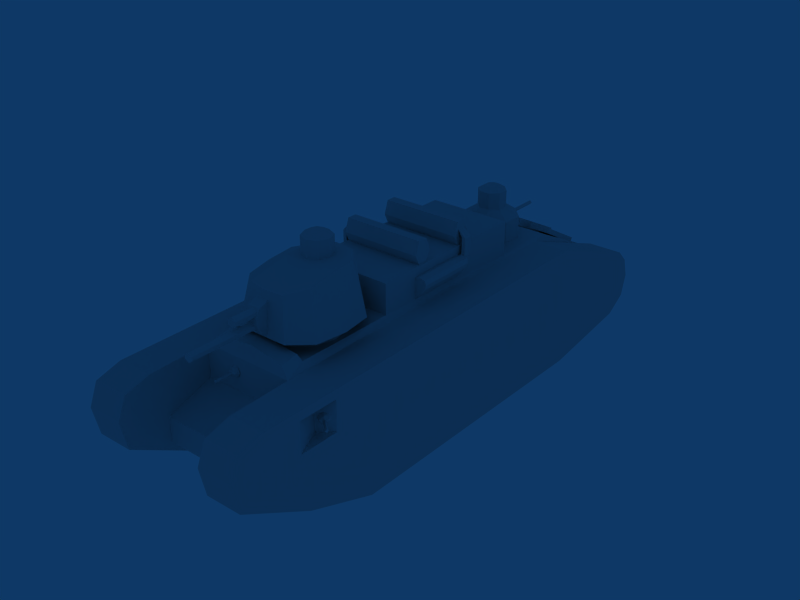 # Source: Char_2C.blend  (saved by Blender 2.49.2; exported with 4.5.12 LTS)
import bpy
from mathutils import Matrix  # noqa: F401  (used for matrix-valued properties, if any)

bpy.ops.wm.read_factory_settings(use_empty=True)
scene = bpy.context.scene
scene.name = 'Scene'

# ---- collections
col_collection_1 = bpy.data.collections.new('Collection 1'); scene.collection.children.link(col_collection_1)

# ---- materials (node trees are filled in below, after node groups)
mat_material = bpy.data.materials.new('Material')
mat_material.alpha_threshold = 0.0
mat_material.roughness = 0.5
mat_material.line_color = (0.0, 0.0, 0.0, 1.0)

# ---- material node trees

# ---- world
world_world = bpy.data.worlds.new('World'); scene.world = world_world
world_world.color = (0.05656, 0.2208, 0.4)
world_world.use_sun_shadow = False
world_world.sun_shadow_jitter_overblur = 0.0
world_world.cycles.sampling_method = 'MANUAL'
world_world.cycles.sample_map_resolution = 256

# ---- meshes
me_tank = bpy.data.meshes.new('Tank')
me_tank.from_pydata([(1.671, 96.6, 94.93), (-3.285, 96.58, 94.93), (-3.285, 96.58, 92.69), (1.671, 117.9, 92.69), (1.671, 96.6, 92.69), (-0.8068, 117.9, 91.09), (-0.8068, 96.59, 91.09), (-3.285, 117.9, 94.93), (1.671, 117.9, 94.93), (-0.8068, 96.59, 96.53), (-3.285, 117.9, 92.69), (-0.8068, 117.9, 96.53), (1.48, 98.03, 88.41), (1.48, 98.03, 86.33), (-3.112, 143.6, 88.41), (-3.112, 98.03, 88.41), (-3.112, 98.03, 86.33), (-0.816, 143.6, 84.85), (-0.816, 98.03, 84.85), (-3.112, 143.6, 86.33), (1.481, 143.6, 88.41), (-0.816, 98.03, 89.89), (-0.816, 143.6, 89.89), (1.481, 143.6, 86.33), (-5.152, 66.41, 121.0), (-6.377, 63.46, 121.0), (-5.152, 60.5, 121.0), (-2.197, 59.28, 121.0), (0.7595, 60.5, 121.0), (1.984, 63.46, 121.0), (0.7595, 66.41, 121.0), (-2.197, 67.64, 121.0), (-7.931, 69.19, 118.7), (3.539, 69.19, 118.7), (5.915, 63.46, 118.7), (3.539, 57.72, 118.7), (-2.197, 55.35, 118.7), (-7.931, 57.72, 118.7), (-10.31, 63.46, 118.7), (-2.197, 71.57, 118.7), (-3.76, -90.16, 78.85), (-2.549, -90.16, 77.66), (-2.549, -116.4, 77.66), (-1.338, -90.16, 78.85), (-2.549, -116.4, 80.03), (-3.76, -116.4, 78.85), (-2.549, -90.16, 80.03), (-1.338, -116.4, 78.85), (-3.76, -73.59, 101.3), (-9.658, -74.32, 98.92), (-6.036, -75.84, 101.3), (-6.051, -79.04, 101.3), (-3.802, -81.31, 101.3), (-0.6019, -81.33, 101.3), (1.672, -79.08, 101.3), (5.328, -74.39, 98.92), (1.689, -75.88, 101.3), (-0.562, -73.6, 101.3), (12.42, -71.53, 84.25), (-5.337, -84.96, 89.35), (-16.74, -71.38, 84.25), (-8.159, -62.88, 84.25), (0.9581, -69.99, 89.35), (0.9611, -69.98, 98.92), (5.298, -80.62, 89.35), (5.331, -74.41, 89.35), (0.8832, -84.97, 98.92), (5.296, -80.6, 98.92), (0.8796, -85.0, 89.35), (-5.325, -84.93, 98.92), (-9.709, -80.54, 89.35), (-9.69, -80.52, 98.92), (-9.677, -74.33, 89.35), (-5.258, -69.96, 89.35), (-5.245, -69.95, 98.92), (3.919, -62.95, 84.25), (12.35, -83.61, 84.25), (-8.312, -92.04, 84.25), (3.767, -92.11, 84.25), (-16.81, -83.46, 84.25), (-24.09, -16.46, 91.76), (-24.09, -21.9, 91.76), (22.76, -16.46, 104.6), (22.76, -13.9, 97.29), (22.76, -16.46, 91.76), (-24.09, -16.46, 104.6), (-24.09, -13.9, 97.29), (-24.09, -21.9, 104.6), (-24.09, -24.46, 97.29), (22.76, -21.9, 104.6), (22.76, -24.46, 97.29), (22.76, -21.9, 91.76), (24.89, 6.554, 80.64), (27.03, 11.44, 82.35), (24.89, 11.44, 82.35), (27.03, 6.497, 85.28), (24.89, 6.497, 85.28), (28.1, 6.526, 82.96), (27.03, 6.554, 80.64), (28.1, 9.855, 84.05), (28.1, 11.86, 88.2), (28.07, 11.88, 96.54), (27.01, 14.2, 96.43), (27.03, 8.27, 85.74), (27.03, 9.542, 88.38), (28.1, 11.88, 91.59), (27.03, 9.555, 91.59), (27.01, 9.555, 96.43), (24.89, 14.17, 88.02), (27.03, 14.17, 88.02), (27.03, 14.2, 91.59), (24.89, 14.2, 91.59), (24.87, 14.2, 96.22), (22.38, 14.2, 100.7), (24.89, 8.27, 85.74), (24.89, 9.542, 88.38), (24.89, 9.555, 91.59), (24.87, 9.555, 96.22), (22.39, 11.88, 101.7), (22.38, 9.555, 100.7), (-28.4, -14.15, 80.64), (-26.25, -14.15, 80.64), (-26.25, -19.03, 82.35), (-26.25, -14.09, 85.28), (-26.25, -15.86, 85.74), (-29.47, -17.45, 84.05), (-28.4, -19.03, 82.35), (-29.47, -19.47, 91.59), (-28.4, -14.09, 85.28), (-29.47, -14.12, 82.96), (-29.47, -19.45, 88.2), (-29.44, -19.47, 96.54), (-28.4, -17.15, 91.59), (-26.25, -21.76, 88.02), (-28.4, -21.76, 88.02), (-28.4, -21.79, 91.59), (-26.25, -21.79, 91.59), (-26.24, -21.79, 96.22), (-28.37, -21.79, 96.43), (-23.75, -21.79, 100.7), (-28.4, -15.86, 85.74), (-28.4, -17.13, 88.38), (-26.25, -17.13, 88.38), (-26.25, -17.15, 91.59), (-26.24, -17.15, 96.22), (-23.76, -19.47, 101.7), (-28.37, -17.15, 96.43), (-23.75, -17.15, 100.7), (-24.09, 14.73, 104.6), (-24.09, 9.297, 104.6), (-24.09, 14.73, 91.76), (22.76, 9.297, 104.6), (22.76, 6.733, 97.29), (-24.09, 6.733, 97.29), (22.76, 9.297, 91.76), (-24.09, 9.297, 91.76), (22.76, 14.73, 104.6), (22.76, 17.3, 97.29), (-24.09, 17.3, 97.29), (22.76, 14.73, 91.76), (22.76, 14.73, 91.76), (-24.09, 17.3, 97.29), (22.76, 17.3, 97.29), (22.76, 14.73, 104.6), (-24.09, 9.297, 91.76), (22.76, 9.297, 91.76), (-24.09, 6.733, 97.29), (22.76, 6.733, 97.29), (22.76, 9.297, 104.6), (-24.09, 14.73, 91.76), (-24.09, 9.297, 104.6), (-24.09, 14.73, 104.6), (22.76, -21.9, 91.76), (22.76, -24.46, 97.29), (22.76, -21.9, 104.6), (-24.09, -24.46, 97.29), (-24.09, -21.9, 104.6), (-24.09, -13.9, 97.29), (-24.09, -16.46, 104.6), (22.76, -16.46, 91.76), (22.76, -13.9, 97.29), (22.76, -16.46, 104.6), (-24.09, -21.9, 91.76), (-24.09, -16.46, 91.76), (-5.245, -69.95, 98.92), (-5.258, -69.96, 89.35), (-9.677, -74.33, 89.35), (-9.69, -80.52, 98.92), (-9.709, -80.54, 89.35), (-5.325, -84.93, 98.92), (0.8796, -85.0, 89.35), (5.296, -80.6, 98.92), (0.8832, -84.97, 98.92), (5.331, -74.41, 89.35), (5.298, -80.62, 89.35), (0.9611, -69.98, 98.92), (0.9581, -69.99, 89.35), (-5.337, -84.96, 89.35), (5.328, -74.39, 98.92), (-9.658, -74.32, 98.92), (-1.338, -116.4, 78.85), (-3.76, -116.4, 78.85), (-2.549, -116.4, 80.03), (-2.549, -116.4, 77.66), (-7.94, 69.18, 108.3), (-2.197, 71.57, 118.7), (-10.32, 63.44, 108.3), (-7.94, 57.69, 108.3), (-10.31, 63.46, 118.7), (-7.931, 57.72, 118.7), (-2.197, 55.31, 108.3), (-2.197, 55.35, 118.7), (3.546, 57.69, 108.3), (5.925, 63.44, 108.3), (3.539, 57.72, 118.7), (5.915, 63.46, 118.7), (3.539, 69.19, 118.7), (3.546, 69.18, 108.3), (-2.197, 71.56, 108.3), (-7.931, 69.19, 118.7), (1.481, 143.6, 86.33), (-0.816, 143.6, 89.89), (1.481, 143.6, 88.41), (-3.112, 143.6, 86.33), (-0.816, 143.6, 84.85), (-3.112, 143.6, 88.41), (-0.8068, 117.9, 96.53), (-3.285, 117.9, 92.69), (1.671, 117.9, 94.93), (-3.285, 117.9, 94.93), (-0.8068, 117.9, 91.09), (1.671, 117.9, 92.69), (3.919, -62.95, 70.92), (-16.74, -71.38, 70.92), (-8.159, -62.88, 70.92), (-16.81, -83.46, 84.25), (-8.312, -92.04, 70.92), (-16.81, -83.46, 70.92), (3.767, -92.11, 84.25), (-8.312, -92.04, 84.25), (3.767, -92.11, 70.92), (12.35, -83.61, 84.25), (12.42, -71.53, 70.92), (12.35, -83.61, 70.92), (3.919, -62.95, 84.25), (-8.159, -62.88, 84.25), (-16.74, -71.38, 84.25), (12.42, -71.53, 84.25), (-27.22, 161.3, 37.53), (-47.59, 161.3, 37.53), (-27.22, 164.9, 53.71), (-47.59, 164.9, 53.57), (-27.22, 160.1, 65.59), (-47.59, 160.1, 65.59), (-27.22, 145.9, 69.89), (-47.59, 145.9, 69.89), (-27.22, 110.9, 71.01), (-47.59, -85.61, 71.01), (-27.22, -85.61, 71.01), (-27.22, -148.4, 47.99), (-47.59, -148.4, 47.99), (-27.22, -155.6, 40.7), (-47.59, -155.6, 40.7), (-27.22, -158.9, 29.47), (-47.59, -158.9, 29.2), (-27.22, -155.4, 16.27), (-47.59, -155.4, 16.76), (-27.22, -143.2, 8.31), (-47.59, -143.2, 8.739), (-27.22, -87.43, 0.1145), (-47.59, -87.43, 0.1145), (45.91, 161.3, 37.53), (25.54, 161.3, 37.53), (45.91, 164.9, 53.55), (25.54, 164.9, 53.68), (45.91, 160.1, 65.59), (25.54, 160.1, 65.59), (45.91, 145.9, 69.89), (25.54, 145.9, 69.89), (25.54, 110.9, 71.01), (45.91, -85.61, 71.01), (25.54, -85.61, 71.01), (25.54, -148.4, 47.99), (45.91, -148.4, 47.99), (45.91, -155.6, 40.7), (25.54, -155.6, 40.7), (25.54, -158.9, 28.85), (45.91, -158.9, 28.86), (25.54, -155.4, 17.02), (45.91, -155.4, 17.06), (25.54, -143.2, 9.778), (45.91, -143.2, 9.0), (45.91, -87.43, 0.1145), (25.54, -87.43, 0.1145), (25.54, 161.3, 37.53), (45.91, 161.3, 37.53), (25.54, 120.0, 14.96), (45.91, 120.0, 14.96), (45.91, 78.63, -0.1517), (25.54, 78.63, -0.1517), (-47.59, 161.3, 37.53), (-27.22, 161.3, 37.53), (-47.59, 120.0, 14.96), (-27.22, 120.0, 14.96), (-27.22, 78.63, -0.1517), (-47.59, 78.63, -0.1517), (45.91, 101.5, 47.84), (45.91, 124.6, 47.84), (38.45, 108.1, 47.84), (-24.93, -96.04, 71.6), (-27.22, -85.61, 71.01), (-26.07, -140.2, 49.98), (7.375, 114.0, 62.77), (9.552, 113.0, 62.77), (7.325, 113.1, 60.54), (25.54, -85.61, 71.01), (23.25, -96.04, 71.6), (24.39, -140.2, 49.98), (-47.59, 124.6, 47.84), (-47.59, 101.5, 47.84), (-40.13, 108.1, 47.84), (5.099, 113.2, 62.77), (7.375, 114.0, 62.77), (7.325, 113.1, 65.0), (9.552, 113.0, 62.77), (-27.22, 164.9, 53.71), (-27.22, 160.1, 65.59), (-27.22, 161.3, 37.53), (-27.22, 145.9, 69.89), (-27.22, 120.0, 14.96), (-27.22, 78.63, -0.1517), (-27.22, -87.43, 0.1145), (-27.22, -143.2, 8.31), (-27.22, -148.4, 47.99), (-27.22, -155.4, 16.27), (-27.22, -158.9, 29.47), (-27.22, -155.6, 40.7), (-27.22, -85.61, 71.01), (-27.22, 110.9, 71.01), (45.91, -155.6, 40.7), (45.91, -158.9, 28.86), (45.91, -148.4, 47.99), (45.91, -155.4, 17.06), (45.91, -143.2, 9.0), (45.91, -87.43, 0.1145), (45.91, 78.63, -0.1517), (45.91, -85.61, 71.01), (45.91, 101.5, 47.84), (45.91, 101.5, 64.99), (45.91, 145.9, 69.89), (45.91, 124.6, 64.99), (45.91, 124.6, 47.84), (38.45, 108.1, 47.84), (38.45, 108.3, 64.99), (45.91, 120.0, 14.96), (45.91, 161.3, 37.53), (45.91, 164.9, 53.55), (45.91, 160.1, 65.59), (25.54, -155.4, 17.02), (25.54, -158.9, 28.85), (25.54, -143.2, 9.778), (25.54, -155.6, 40.7), (25.54, -148.4, 47.99), (25.54, -87.43, 0.1145), (25.54, 78.63, -0.1517), (25.54, -85.61, 71.01), (25.54, 110.9, 71.01), (25.54, 145.9, 69.89), (25.54, 120.0, 14.96), (25.54, 161.3, 37.53), (25.54, 160.1, 65.59), (25.54, 164.9, 53.68), (38.45, 108.1, 47.84), (38.45, 108.3, 64.99), (45.91, 101.5, 47.84), (45.91, 101.5, 64.99), (-47.59, 164.9, 53.57), (-47.59, 161.3, 37.53), (-47.59, 160.1, 65.59), (-47.59, 145.9, 69.89), (-47.59, -87.43, 0.1145), (-47.59, -143.2, 8.739), (-47.59, 78.63, -0.1517), (-47.59, -148.4, 47.99), (-47.59, -85.61, 71.01), (-47.59, -155.6, 40.7), (-47.59, -158.9, 29.2), (-47.59, -155.4, 16.76), (-47.59, 101.5, 64.99), (-47.59, 124.6, 64.99), (-40.13, 108.3, 64.99), (-40.13, 108.1, 47.84), (-47.59, 124.6, 47.84), (-47.59, 101.5, 47.84), (-47.59, 120.0, 14.96), (-40.13, 108.1, 47.84), (-47.59, 101.5, 47.84), (-40.13, 108.3, 64.99), (-47.59, 101.5, 64.99), (-51.72, 112.4, 54.7), (-52.28, 111.7, 55.59), (-51.17, 113.2, 55.59), (-51.72, 112.4, 56.48), (-44.1, 106.1, 54.7), (-51.72, 112.4, 54.7), (-43.55, 106.8, 55.59), (-51.17, 113.2, 55.59), (-44.65, 105.4, 55.59), (-52.28, 111.7, 55.59), (-44.1, 106.1, 54.7), (-51.72, 112.4, 54.7), (-44.1, 106.1, 56.48), (-51.72, 112.4, 56.48), (-44.65, 105.4, 55.59), (-52.28, 111.7, 55.59), (-43.55, 106.8, 55.59), (-51.17, 113.2, 55.59), (-44.1, 106.1, 56.48), (-51.72, 112.4, 56.48), (7.446, 123.3, 61.88), (6.555, 123.4, 62.77), (8.336, 123.3, 62.77), (7.446, 123.3, 63.66), (7.208, 112.0, 61.88), (7.446, 123.3, 61.88), (8.098, 111.9, 62.77), (8.336, 123.3, 62.77), (6.317, 112.0, 62.77), (6.555, 123.4, 62.77), (7.208, 112.0, 61.88), (7.446, 123.3, 61.88), (7.208, 112.0, 63.66), (7.446, 123.3, 63.66), (6.317, 112.0, 62.77), (6.555, 123.4, 62.77), (8.098, 111.9, 62.77), (8.336, 123.3, 62.77), (7.208, 112.0, 63.66), (7.446, 123.3, 63.66), (47.68, 113.6, 54.7), (46.91, 114.0, 55.59), (48.45, 113.2, 55.59), (47.68, 113.6, 56.48), (42.86, 105.6, 54.7), (47.68, 113.6, 54.7), (43.63, 105.2, 55.59), (48.45, 113.2, 55.59), (42.09, 106.0, 55.59), (46.91, 114.0, 55.59), (42.86, 105.6, 54.7), (47.68, 113.6, 54.7), (42.86, 105.6, 56.48), (47.68, 113.6, 56.48), (42.09, 106.0, 55.59), (46.91, 114.0, 55.59), (43.63, 105.2, 55.59), (48.45, 113.2, 55.59), (42.86, 105.6, 56.48), (47.68, 113.6, 56.48), (24.39, -140.2, 49.98), (-26.07, -140.2, 49.98), (25.54, -140.1, 15.72), (-27.26, -140.1, 15.72), (-27.12, 137.2, 29.13), (-27.12, 137.4, 43.19), (25.56, 137.3, 29.14), (25.56, 137.4, 43.19), (-27.12, 137.4, 43.19), (-27.22, 110.9, 52.7), (25.56, 137.4, 43.19), (25.54, 110.9, 52.71), (-24.95, -58.14, 71.61), (-27.22, 110.9, 71.01), (-24.93, -96.04, 71.6), (-27.22, -85.61, 71.01), (-24.95, -58.14, 71.61), (-25.11, 41.48, 74.86), (-27.22, 110.9, 71.01), (-24.93, 98.91, 74.87), (-21.54, 108.6, 75.6), (-27.22, 110.9, 71.01), (-21.54, 98.91, 77.26), (-24.93, 98.91, 74.87), (19.84, 108.6, 75.6), (-0.01501, 107.3, 78.15), (19.84, 98.98, 77.08), (0.4177, 98.94, 79.5), (23.25, 98.97, 74.9), (19.84, 98.98, 77.08), (-24.93, 98.91, 74.87), (0.4177, 98.94, 79.5), (-21.54, 98.91, 77.26), (23.25, 98.97, 74.9), (25.54, 110.9, 71.01), (19.84, 98.98, 77.08), (19.84, 108.6, 75.6), (23.25, 98.97, 74.9), (23.43, 41.52, 74.89), (25.54, 110.9, 71.01), (23.27, -58.13, 71.61), (25.54, -85.61, 71.01), (25.54, 110.9, 71.01), (23.25, -96.04, 71.6), (23.27, -58.13, 71.61), (-27.22, 110.9, 71.01), (25.54, 110.9, 71.01), (-27.22, 110.9, 52.7), (25.54, 110.9, 52.71), (-0.01501, 107.3, 78.15), (-21.54, 108.6, 75.6), (0.4177, 98.94, 79.5), (-21.54, 98.91, 77.26), (-24.95, -58.14, 71.61), (-24.93, -96.04, 71.6), (23.27, -58.13, 71.61), (23.25, -96.04, 71.6), (23.43, 41.52, 74.89), (23.25, 98.97, 74.9), (-25.11, 41.48, 74.86), (-24.93, 98.91, 74.87), (24.39, -140.2, 49.98), (23.25, -96.04, 71.6), (-26.07, -140.2, 49.98), (-24.93, -96.04, 71.6), (-27.22, 94.94, 15.4), (-27.12, 137.2, 29.13), (25.54, 94.94, 15.42), (25.56, 137.3, 29.14), (10.35, 110.7, 62.77), (9.552, 113.0, 62.77), (9.431, 110.8, 65.0), (7.325, 113.1, 65.0), (7.205, 110.9, 65.92), (4.978, 111.0, 65.0), (5.099, 113.2, 62.77), (4.056, 111.1, 62.77), (4.978, 111.0, 60.54), (7.325, 113.1, 60.54), (7.205, 110.9, 59.61), (9.431, 110.8, 60.54), (10.35, 110.7, 62.77), (9.552, 113.0, 62.77), (-21.54, 108.6, 75.6), (-0.01501, 107.3, 78.15), (-27.22, 110.9, 71.01), (25.54, 110.9, 71.01), (19.84, 108.6, 75.6), (6.611, -136.5, 54.33), (19.22, -136.5, 54.33), (6.611, -110.0, 69.1), (19.22, -110.0, 69.1), (19.22, -136.5, 54.33), (19.22, -135.3, 51.39), (19.22, -110.0, 69.1), (19.22, -108.9, 66.16), (19.22, -110.0, 69.1), (19.22, -108.9, 66.16), (6.611, -110.0, 69.1), (6.611, -108.9, 66.16), (6.611, -110.0, 69.1), (6.611, -108.9, 66.16), (6.611, -136.5, 54.33), (6.611, -135.3, 51.39), (6.611, -136.5, 54.33), (6.611, -135.3, 51.39), (19.22, -136.5, 54.33), (19.22, -135.3, 51.39), (-8.291, -136.5, 54.33), (-8.291, -110.0, 69.1), (-20.9, -136.5, 54.33), (-20.9, -110.0, 69.1), (-20.9, -136.5, 54.33), (-20.9, -110.0, 69.1), (-20.9, -135.3, 51.39), (-20.9, -108.9, 66.16), (-20.9, -110.0, 69.1), (-8.291, -110.0, 69.1), (-20.9, -108.9, 66.16), (-8.291, -108.9, 66.16), (-8.291, -110.0, 69.1), (-8.291, -136.5, 54.33), (-8.291, -108.9, 66.16), (-8.291, -135.3, 51.39), (-8.291, -136.5, 54.33), (-20.9, -136.5, 54.33), (-8.291, -135.3, 51.39), (-20.9, -135.3, 51.39), (-3.921, -140.2, 54.69), (1.736, -140.2, 54.69), (-3.921, -104.8, 72.85), (1.736, -104.8, 72.85), (1.736, -140.2, 54.69), (1.736, -138.5, 50.44), (1.736, -104.8, 72.85), (1.736, -103.1, 68.6), (1.736, -104.8, 72.85), (1.736, -103.1, 68.6), (-3.921, -104.8, 72.85), (-3.921, -103.1, 68.6), (-3.921, -104.8, 72.85), (-3.921, -103.1, 68.6), (-3.921, -140.2, 54.69), (-3.921, -138.5, 50.44), (-3.921, -140.2, 54.69), (-3.921, -138.5, 50.44), (1.736, -140.2, 54.69), (1.736, -138.5, 50.44), (23.43, 41.5, 91.97), (-25.11, 41.46, 91.95), (23.27, -58.15, 91.56), (-24.95, -58.16, 91.56), (-25.11, 41.46, 91.95), (-25.11, 41.48, 74.86), (-24.95, -58.16, 91.56), (-24.95, -58.14, 71.61), (-24.95, -58.16, 91.56), (-24.95, -58.14, 71.61), (23.27, -58.15, 91.56), (23.27, -58.13, 71.61), (23.27, -58.15, 91.56), (23.27, -58.13, 71.61), (23.43, 41.5, 91.97), (23.43, 41.52, 74.89), (23.43, 41.5, 91.97), (23.43, 41.52, 74.89), (-25.11, 41.46, 91.95), (-25.11, 41.48, 74.86), (-24.63, 18.72, 73.96), (-30.7, 18.72, 81.29), (-24.85, 18.72, 86.79), (-31.73, 18.72, 84.18), (-30.85, 18.72, 86.69), (-27.26, 18.72, 87.37), (-27.26, -16.12, 87.37), (-30.85, -16.12, 86.69), (-24.85, -16.12, 86.79), (-31.73, -16.12, 84.18), (-30.7, -16.12, 81.29), (-24.63, -16.12, 73.96), (-24.63, -16.12, 73.96), (-30.7, -16.12, 81.29), (-24.63, 18.72, 73.96), (-30.7, 18.72, 81.29), (-31.73, -16.12, 84.18), (-31.73, 18.72, 84.18), (-30.85, 18.72, 86.69), (-30.85, -16.12, 86.69), (-30.85, -16.12, 86.69), (-27.26, -16.12, 87.37), (-30.85, 18.72, 86.69), (-27.26, 18.72, 87.37), (-24.85, 18.72, 86.79), (-24.85, -16.12, 86.79), (23.27, 7.367, 73.96), (23.48, 7.367, 86.79), (29.33, 7.367, 81.29), (30.36, 7.367, 84.18), (25.9, 7.367, 87.37), (29.49, 7.367, 86.69), (25.9, -25.83, 87.37), (23.48, -25.83, 86.79), (29.49, -25.83, 86.69), (30.36, -25.83, 84.18), (23.27, -25.83, 73.96), (29.33, -25.83, 81.29), (23.27, -25.83, 73.96), (23.27, 7.367, 73.96), (29.33, -25.83, 81.29), (29.33, 7.367, 81.29), (30.36, -25.83, 84.18), (30.36, 7.367, 84.18), (29.49, -25.83, 86.69), (29.49, 7.367, 86.69), (29.49, -25.83, 86.69), (29.49, 7.367, 86.69), (25.9, -25.83, 87.37), (25.9, 7.367, 87.37), (23.48, -25.83, 86.79), (23.48, 7.367, 86.79), (-44.83, 107.0, 57.82), (-45.45, 107.7, 55.59), (-46.49, 105.5, 55.59), (-44.83, 107.0, 53.36), (-43.17, 108.5, 55.59), (-45.01, 103.8, 57.82), (-46.49, 105.5, 55.59), (-45.69, 103.2, 55.59), (-45.01, 103.8, 53.36), (-44.83, 107.0, 53.36), (-43.35, 105.3, 52.43), (-41.69, 106.8, 53.36), (-43.17, 108.5, 55.59), (-41.0, 107.4, 55.59), (-41.69, 106.8, 57.82), (-44.83, 107.0, 57.82), (-43.35, 105.3, 58.74), (43.65, 106.5, 57.82), (44.24, 107.2, 55.59), (41.94, 107.9, 55.59), (43.65, 106.5, 53.36), (45.36, 105.0, 55.59), (40.51, 106.2, 57.82), (41.94, 107.9, 55.59), (39.8, 106.8, 55.59), (40.51, 106.2, 53.36), (43.65, 106.5, 53.36), (42.22, 104.7, 52.43), (43.92, 103.3, 53.36), (45.36, 105.0, 55.59), (44.63, 102.7, 55.59), (43.92, 103.3, 57.82), (43.65, 106.5, 57.82), (42.22, 104.7, 58.74), (-0.8021, 51.96, 71.55), (-0.8021, 51.96, 81.41), (-11.84, 54.92, 71.55), (-11.84, 54.92, 81.41), (-19.92, 63.0, 71.55), (-19.92, 63.0, 81.41), (-22.88, 74.04, 71.55), (-22.88, 74.04, 81.41), (-19.92, 85.07, 71.55), (-19.92, 85.07, 81.41), (-11.84, 93.15, 71.55), (-11.84, 93.15, 81.41), (-0.8021, 96.11, 71.55), (-0.8021, 96.11, 81.41), (10.23, 93.15, 71.55), (10.23, 93.15, 81.41), (18.31, 85.07, 71.55), (18.31, 85.07, 81.41), (21.27, 74.04, 71.55), (21.27, 74.04, 81.41), (18.31, 63.0, 71.55), (18.31, 63.0, 81.41), (10.23, 54.92, 71.55), (10.23, 54.92, 81.41), (-0.8021, 51.96, 71.55), (-0.8021, 51.96, 81.41), (10.69, 97.45, 99.5), (-0.9566, 98.04, 103.1), (9.349, 96.37, 103.4), (10.69, 50.42, 106.1), (8.571, 52.53, 109.6), (-0.9566, 49.16, 109.4), (-4.401, 106.3, 87.35), (2.94, 106.6, 92.03), (2.94, 106.3, 87.35), (-15.73, 101.0, 80.47), (-12.6, 97.45, 103.2), (-0.9566, 101.0, 80.47), (-0.9566, 98.04, 103.1), (13.82, 101.0, 80.47), (10.69, 97.45, 99.5), (-12.6, 97.45, 103.2), (-15.73, 101.0, 80.47), (-21.13, 87.56, 105.7), (-26.55, 91.21, 80.47), (-22.13, 73.95, 109.0), (-28.93, 73.97, 80.47), (-21.13, 60.37, 109.7), (-26.55, 56.72, 80.47), (-12.6, 50.42, 109.5), (-15.42, 46.49, 80.47), (-0.9566, 49.16, 109.4), (-0.9566, 45.52, 80.47), (-0.9566, 49.16, 109.4), (-0.9566, 45.52, 80.47), (10.69, 50.42, 106.1), (13.82, 47.75, 80.47), (19.22, 59.74, 104.7), (23.06, 57.67, 80.47), (20.22, 73.97, 102.8), (27.33, 73.97, 80.47), (19.22, 87.56, 100.9), (23.37, 90.27, 80.47), (10.69, 97.45, 99.5), (13.82, 101.0, 80.47), (10.69, 97.45, 99.5), (10.69, 50.42, 106.1), (19.22, 87.56, 100.9), (20.22, 73.97, 102.8), (19.22, 59.74, 104.7), (8.571, 52.53, 109.6), (10.69, 50.42, 106.1), (8.237, 73.89, 109.0), (9.349, 96.37, 103.4), (10.69, 97.45, 99.5), (9.349, 96.37, 103.4), (-0.9566, 98.04, 103.1), (8.237, 73.89, 109.0), (-22.13, 73.95, 109.0), (-21.13, 60.37, 109.7), (8.571, 52.53, 109.6), (-0.9566, 49.16, 109.4), (-12.6, 50.42, 109.5), (-12.6, 97.45, 103.2), (-21.13, 87.56, 105.7), (-4.401, 103.9, 83.51), (-4.401, 100.2, 81.52), (-4.401, 106.3, 87.35), (-4.401, 106.6, 92.03), (-4.401, 98.41, 98.97), (-4.401, 104.2, 96.66), (2.94, 100.2, 81.52), (-4.401, 100.2, 81.52), (2.94, 103.9, 83.51), (-4.401, 103.9, 83.51), (2.94, 103.9, 83.51), (-4.401, 103.9, 83.51), (2.94, 106.3, 87.35), (-4.401, 106.3, 87.35), (-4.401, 106.3, 87.35), (-4.401, 106.6, 92.03), (2.94, 106.6, 92.03), (2.94, 104.2, 96.66), (-4.401, 104.2, 96.66), (2.94, 104.2, 96.66), (-4.401, 104.2, 96.66), (2.94, 98.41, 98.97), (-4.401, 98.41, 98.97), (2.94, 103.9, 83.51), (2.94, 106.3, 87.35), (2.94, 100.2, 81.52), (2.94, 106.6, 92.03), (2.94, 104.2, 96.66), (2.94, 98.41, 98.97)], [], [(8, 0, 4), (3, 8, 4), (10, 1, 7), (2, 1, 10), (6, 10, 5), (2, 10, 6), (4, 5, 3), (6, 5, 4), (11, 1, 9), (7, 1, 11), (9, 0, 8), (11, 9, 8), (13, 20, 12), (23, 20, 13), (19, 15, 14), (16, 15, 19), (18, 19, 17), (16, 19, 18), (13, 17, 23), (18, 17, 13), (22, 15, 21), (14, 15, 22), (20, 21, 12), (22, 21, 20), (30, 28, 29), (31, 28, 30), (31, 27, 28), (24, 27, 31), (24, 26, 27), (25, 26, 24), (32, 24, 31), (38, 24, 32), (38, 25, 24), (37, 25, 38), (37, 26, 25), (36, 26, 37), (36, 27, 26), (35, 27, 36), (35, 28, 27), (34, 28, 35), (34, 29, 28), (33, 29, 34), (33, 30, 29), (39, 30, 33), (39, 31, 30), (32, 31, 39), (42, 40, 41), (45, 40, 42), (43, 42, 41), (47, 42, 43), (46, 47, 43), (44, 47, 46), (45, 46, 40), (44, 46, 45), (56, 53, 54), (57, 53, 56), (57, 52, 53), (48, 52, 57), (48, 51, 52), (50, 51, 48), (74, 48, 57), (49, 48, 74), (49, 50, 48), (71, 50, 49), (71, 51, 50), (69, 51, 71), (69, 52, 51), (66, 52, 69), (66, 53, 52), (67, 53, 66), (67, 54, 53), (55, 54, 67), (55, 56, 54), (63, 56, 55), (63, 57, 56), (74, 57, 63), (62, 75, 61), (65, 75, 62), (65, 58, 75), (64, 58, 65), (64, 76, 58), (68, 76, 64), (68, 78, 76), (59, 78, 68), (59, 77, 78), (70, 77, 59), (70, 79, 77), (72, 79, 70), (72, 60, 79), (73, 60, 72), (73, 61, 60), (62, 61, 73), (87, 82, 85), (89, 82, 87), (83, 85, 82), (86, 85, 83), (84, 86, 83), (80, 86, 84), (88, 89, 87), (90, 89, 88), (81, 90, 88), (91, 90, 81), (92, 93, 98), (94, 93, 92), (103, 96, 95), (114, 96, 103), (99, 97, 98), (93, 99, 98), (100, 99, 93), (109, 100, 93), (110, 100, 109), (110, 105, 100), (110, 101, 105), (102, 101, 110), (95, 99, 103), (97, 99, 95), (100, 103, 99), (104, 103, 100), (105, 104, 100), (106, 104, 105), (101, 106, 105), (107, 106, 101), (109, 93, 94), (108, 109, 94), (111, 109, 108), (111, 110, 109), (102, 110, 111), (112, 102, 111), (113, 102, 112), (104, 114, 103), (104, 115, 114), (106, 115, 104), (106, 116, 115), (107, 116, 106), (107, 117, 116), (119, 117, 107), (118, 102, 113), (118, 101, 102), (118, 107, 101), (119, 107, 118), (121, 126, 120), (122, 126, 121), (140, 123, 128), (124, 123, 140), (125, 129, 120), (126, 125, 120), (130, 125, 126), (134, 130, 126), (135, 130, 134), (135, 127, 130), (135, 131, 127), (138, 131, 135), (128, 125, 140), (129, 125, 128), (130, 140, 125), (141, 140, 130), (127, 141, 130), (132, 141, 127), (131, 132, 127), (146, 132, 131), (134, 126, 122), (133, 134, 122), (136, 134, 133), (136, 135, 134), (138, 135, 136), (137, 138, 136), (139, 138, 137), (141, 124, 140), (141, 142, 124), (132, 142, 141), (132, 143, 142), (146, 143, 132), (146, 144, 143), (147, 144, 146), (145, 138, 139), (145, 131, 138), (145, 146, 131), (147, 146, 145), (151, 148, 149), (156, 148, 151), (149, 152, 151), (153, 152, 149), (153, 154, 152), (155, 154, 153), (156, 158, 148), (157, 158, 156), (157, 150, 158), (159, 150, 157), (165, 160, 167), (167, 160, 162), (167, 162, 163), (167, 163, 168), (169, 164, 161), (161, 164, 166), (161, 166, 170), (161, 170, 171), (179, 180, 172), (172, 180, 173), (181, 174, 180), (180, 174, 173), (182, 175, 183), (183, 175, 177), (176, 178, 175), (175, 178, 177), (184, 195, 185), (185, 195, 196), (199, 184, 186), (186, 184, 185), (187, 199, 188), (188, 199, 186), (189, 187, 197), (197, 187, 188), (192, 189, 190), (190, 189, 197), (191, 192, 194), (194, 192, 190), (198, 191, 193), (193, 191, 194), (195, 198, 196), (196, 198, 193), (200, 202, 203), (203, 202, 201), (218, 204, 205), (205, 204, 219), (204, 206, 219), (219, 206, 208), (206, 207, 208), (208, 207, 209), (207, 210, 209), (209, 210, 211), (210, 212, 211), (211, 212, 214), (212, 213, 214), (214, 213, 215), (213, 217, 215), (215, 217, 216), (217, 218, 216), (216, 218, 205), (222, 220, 221), (221, 220, 224), (221, 224, 223), (221, 223, 225), (228, 231, 226), (226, 231, 230), (226, 230, 227), (226, 227, 229), (245, 244, 234), (234, 244, 232), (246, 245, 233), (233, 245, 234), (235, 246, 237), (237, 246, 233), (239, 235, 236), (236, 235, 237), (238, 239, 240), (240, 239, 236), (241, 238, 243), (243, 238, 240), (247, 241, 242), (242, 241, 243), (244, 247, 232), (232, 247, 242), (248, 249, 250), (250, 249, 251), (250, 251, 252), (252, 251, 253), (252, 253, 254), (254, 253, 255), (254, 255, 256), (256, 255, 257), (256, 257, 258), (258, 257, 259), (257, 260, 259), (259, 260, 261), (260, 262, 261), (261, 262, 263), (262, 264, 263), (263, 264, 265), (264, 266, 265), (265, 266, 267), (266, 268, 267), (267, 268, 269), (268, 270, 269), (271, 272, 273), (273, 272, 274), (273, 274, 275), (275, 274, 276), (275, 276, 277), (277, 276, 278), (277, 278, 279), (277, 279, 280), (280, 279, 281), (280, 281, 282), (280, 282, 283), (283, 282, 284), (282, 285, 284), (284, 285, 286), (284, 286, 287), (287, 286, 288), (287, 288, 289), (289, 288, 290), (289, 290, 291), (291, 290, 292), (290, 293, 292), (294, 295, 296), (296, 295, 297), (296, 297, 298), (298, 299, 296), (300, 301, 302), (302, 301, 303), (302, 303, 304), (304, 305, 302), (306, 307, 308), (309, 310, 311), (312, 313, 314), (315, 316, 317), (318, 319, 320), (314, 321, 322), (322, 321, 323), (322, 323, 324), (325, 326, 327), (327, 326, 328), (327, 328, 329), (329, 328, 330), (331, 330, 332), (332, 330, 333), (332, 333, 334), (334, 333, 335), (333, 336, 335), (333, 330, 337), (337, 330, 338), (328, 338, 330), (339, 340, 341), (341, 340, 342), (341, 342, 343), (344, 345, 343), (343, 345, 341), (341, 345, 346), (346, 345, 347), (346, 347, 348), (346, 348, 349), (349, 348, 350), (349, 350, 351), (351, 350, 352), (350, 353, 352), (347, 345, 351), (351, 345, 354), (351, 354, 355), (356, 357, 355), (355, 357, 349), (355, 349, 351), (358, 359, 360), (360, 359, 361), (360, 361, 362), (363, 360, 364), (364, 360, 362), (364, 362, 365), (365, 366, 364), (364, 366, 367), (364, 367, 368), (368, 367, 369), (370, 371, 367), (367, 371, 369), (372, 373, 374), (374, 373, 375), (376, 377, 378), (378, 377, 379), (380, 381, 382), (382, 381, 383), (382, 383, 384), (385, 383, 386), (386, 383, 387), (383, 381, 387), (384, 379, 388), (388, 379, 389), (390, 389, 391), (391, 389, 392), (388, 393, 384), (384, 393, 382), (393, 392, 382), (382, 392, 394), (394, 392, 377), (377, 392, 379), (392, 389, 379), (395, 396, 397), (397, 396, 398), (399, 400, 401), (401, 400, 402), (403, 404, 405), (405, 404, 406), (407, 408, 409), (409, 408, 410), (411, 412, 413), (413, 412, 414), (415, 416, 417), (417, 416, 418), (419, 420, 421), (421, 420, 422), (423, 424, 425), (425, 424, 426), (427, 428, 429), (429, 428, 430), (431, 432, 433), (433, 432, 434), (435, 436, 437), (437, 436, 438), (439, 440, 441), (441, 440, 442), (443, 444, 445), (445, 444, 446), (447, 448, 449), (449, 448, 450), (451, 452, 453), (453, 452, 454), (455, 456, 457), (457, 456, 458), (459, 460, 461), (461, 460, 462), (463, 464, 465), (465, 464, 466), (467, 468, 469), (469, 468, 470), (471, 472, 473), (473, 472, 474), (475, 476, 477), (477, 476, 478), (479, 480, 481), (481, 480, 482), (483, 484, 485), (485, 484, 486), (487, 488, 489), (489, 488, 490), (489, 490, 491), (492, 493, 494), (494, 493, 495), (496, 497, 498), (498, 497, 499), (500, 501, 502), (502, 501, 503), (504, 505, 506), (506, 505, 507), (508, 509, 510), (510, 509, 511), (512, 513, 514), (514, 513, 515), (516, 517, 518), (518, 517, 519), (520, 521, 522), (522, 521, 523), (524, 525, 526), (526, 525, 527), (528, 529, 530), (530, 529, 531), (530, 531, 532), (532, 531, 533), (531, 534, 533), (533, 534, 535), (535, 534, 536), (536, 534, 537), (536, 537, 538), (538, 537, 539), (540, 539, 541), (541, 539, 537), (542, 543, 544), (544, 543, 545), (543, 546, 545), (547, 548, 549), (549, 548, 550), (551, 552, 553), (553, 552, 554), (555, 556, 557), (557, 556, 558), (559, 560, 561), (561, 560, 562), (563, 564, 565), (565, 564, 566), (567, 568, 569), (569, 568, 570), (571, 572, 573), (573, 572, 574), (575, 576, 577), (577, 576, 578), (579, 580, 581), (581, 580, 582), (583, 584, 585), (585, 584, 586), (587, 588, 589), (589, 588, 590), (591, 592, 593), (593, 592, 594), (595, 596, 597), (597, 596, 598), (599, 600, 601), (601, 600, 602), (603, 604, 605), (605, 604, 606), (607, 608, 609), (609, 608, 610), (611, 612, 613), (613, 612, 614), (615, 616, 617), (617, 616, 618), (619, 620, 621), (621, 620, 622), (623, 624, 625), (625, 624, 626), (627, 628, 629), (629, 628, 630), (629, 630, 631), (629, 631, 632), (633, 634, 635), (635, 634, 636), (635, 636, 637), (635, 637, 638), (639, 640, 641), (641, 640, 642), (640, 643, 642), (642, 643, 644), (645, 644, 646), (646, 644, 643), (647, 648, 649), (649, 648, 650), (651, 650, 652), (652, 650, 648), (653, 654, 655), (655, 654, 656), (657, 658, 654), (654, 658, 656), (659, 660, 661), (661, 660, 662), (663, 664, 660), (660, 664, 662), (665, 666, 667), (667, 666, 668), (667, 668, 669), (669, 668, 670), (669, 670, 671), (671, 670, 672), (673, 674, 675), (675, 674, 676), (675, 676, 677), (677, 676, 678), (679, 680, 681), (681, 680, 682), (682, 680, 683), (683, 680, 679), (684, 685, 686), (686, 685, 687), (685, 688, 687), (687, 688, 689), (689, 688, 690), (690, 688, 691), (690, 691, 692), (692, 691, 693), (691, 694, 693), (693, 694, 695), (695, 694, 684), (684, 694, 685), (696, 697, 698), (698, 697, 699), (699, 697, 700), (700, 697, 696), (701, 702, 703), (703, 702, 704), (702, 705, 704), (704, 705, 706), (706, 705, 707), (707, 705, 708), (707, 708, 709), (709, 708, 710), (708, 711, 710), (710, 711, 712), (712, 711, 701), (701, 711, 702), (713, 714, 715), (715, 714, 716), (715, 716, 717), (717, 716, 718), (717, 718, 719), (719, 718, 720), (719, 720, 721), (721, 720, 722), (721, 722, 723), (723, 722, 724), (723, 724, 725), (725, 724, 726), (725, 726, 727), (727, 726, 728), (727, 728, 729), (729, 728, 730), (729, 730, 731), (731, 730, 732), (731, 732, 733), (733, 732, 734), (733, 734, 735), (735, 734, 736), (735, 736, 737), (737, 736, 738), (739, 740, 741), (742, 743, 744), (745, 746, 747), (748, 749, 750), (750, 749, 751), (750, 751, 752), (752, 751, 753), (754, 755, 756), (756, 755, 757), (756, 757, 758), (758, 757, 759), (758, 759, 760), (760, 759, 761), (760, 761, 762), (762, 761, 763), (762, 763, 764), (764, 763, 765), (766, 767, 768), (768, 767, 769), (768, 769, 770), (770, 769, 771), (770, 771, 772), (772, 771, 773), (772, 773, 774), (774, 773, 775), (774, 775, 776), (776, 775, 777), (778, 779, 780), (780, 779, 781), (781, 779, 782), (783, 784, 785), (785, 784, 786), (786, 784, 787), (788, 789, 790), (790, 789, 791), (790, 791, 792), (793, 790, 794), (794, 790, 795), (792, 795, 790), (796, 797, 789), (789, 797, 791), (798, 799, 800), (800, 799, 801), (802, 803, 799), (799, 803, 801), (804, 805, 806), (806, 805, 807), (808, 809, 810), (810, 809, 811), (812, 813, 814), (814, 813, 815), (813, 816, 815), (817, 818, 819), (819, 818, 820), (821, 822, 823), (823, 822, 824), (823, 824, 825), (823, 825, 826)])
_uv = me_tank.uv_layers.new(name='UVTex')
_uv.uv.foreach_set('vector', [0.688, 0.314, 0.6884, 0.2065, 0.7026, 0.2065, 0.703, 0.314, 0.688, 0.314, 0.7026, 0.2065, 0.7422, 0.3139, 0.7568, 0.2064, 0.7564, 0.3139, 0.7418, 0.2064, 0.7568, 0.2064, 0.7422, 0.3139, 0.7219, 0.2065, 0.7422, 0.3139, 0.7229, 0.314, 0.7418, 0.2064, 0.7422, 0.3139, 0.7219, 0.2065, 0.7026, 0.2065, 0.7229, 0.314, 0.703, 0.314, 0.7219, 0.2065, 0.7229, 0.314, 0.7026, 0.2065, 0.7756, 0.314, 0.7568, 0.2064, 0.7767, 0.2065, 0.7564, 0.3139, 0.7568, 0.2064, 0.7756, 0.314, 0.7767, 0.2065, 0.796, 0.2065, 0.7956, 0.314, 0.7756, 0.314, 0.7767, 0.2065, 0.7956, 0.314, 0.8185, 0.2039, 0.8036, 0.3135, 0.8046, 0.2039, 0.8195, 0.3135, 0.8036, 0.3135, 0.8185, 0.2039, 0.8594, 0.3135, 0.8743, 0.2039, 0.8733, 0.3135, 0.8584, 0.2039, 0.8743, 0.2039, 0.8594, 0.3135, 0.8378, 0.2039, 0.8594, 0.3135, 0.8401, 0.3135, 0.8584, 0.2039, 0.8594, 0.3135, 0.8378, 0.2039, 0.8185, 0.2039, 0.8401, 0.3135, 0.8195, 0.3135, 0.8378, 0.2039, 0.8401, 0.3135, 0.8185, 0.2039, 0.8926, 0.3135, 0.8743, 0.2039, 0.8949, 0.2039, 0.8733, 0.3135, 0.8743, 0.2039, 0.8926, 0.3135, 0.9132, 0.3135, 0.8949, 0.2039, 0.9142, 0.2039, 0.8926, 0.3135, 0.8949, 0.2039, 0.9132, 0.3135, 0.6404, 0.2456, 0.5931, 0.2456, 0.6168, 0.2358, 0.6502, 0.2693, 0.5931, 0.2456, 0.6404, 0.2456, 0.6502, 0.2693, 0.5833, 0.2693, 0.5931, 0.2456, 0.6404, 0.2929, 0.5833, 0.2693, 0.6502, 0.2693, 0.6404, 0.2929, 0.5931, 0.2929, 0.5833, 0.2693, 0.6168, 0.3027, 0.5931, 0.2929, 0.6404, 0.2929, 0.6626, 0.3151, 0.6404, 0.2929, 0.6502, 0.2693, 0.6168, 0.3341, 0.6404, 0.2929, 0.6626, 0.3151, 0.6168, 0.3341, 0.6168, 0.3027, 0.6404, 0.2929, 0.5709, 0.3151, 0.6168, 0.3027, 0.6168, 0.3341, 0.5709, 0.3151, 0.5931, 0.2929, 0.6168, 0.3027, 0.5519, 0.2693, 0.5931, 0.2929, 0.5709, 0.3151, 0.5519, 0.2693, 0.5833, 0.2693, 0.5931, 0.2929, 0.5709, 0.2234, 0.5833, 0.2693, 0.5519, 0.2693, 0.5709, 0.2234, 0.5931, 0.2456, 0.5833, 0.2693, 0.6168, 0.2044, 0.5931, 0.2456, 0.5709, 0.2234, 0.6168, 0.2044, 0.6168, 0.2358, 0.5931, 0.2456, 0.6626, 0.2234, 0.6168, 0.2358, 0.6168, 0.2044, 0.6626, 0.2234, 0.6404, 0.2456, 0.6168, 0.2358, 0.6816, 0.2693, 0.6404, 0.2456, 0.6626, 0.2234, 0.6816, 0.2693, 0.6502, 0.2693, 0.6404, 0.2456, 0.6626, 0.3151, 0.6502, 0.2693, 0.6816, 0.2693, 0.3021, 0.5093, 0.316, 0.5649, 0.3021, 0.5649, 0.316, 0.5093, 0.316, 0.5649, 0.3021, 0.5093, 0.2881, 0.5649, 0.3021, 0.5093, 0.3021, 0.5649, 0.2881, 0.5093, 0.3021, 0.5093, 0.2881, 0.5649, 0.3299, 0.5649, 0.3438, 0.5093, 0.3438, 0.5649, 0.3299, 0.5093, 0.3438, 0.5093, 0.3299, 0.5649, 0.316, 0.5093, 0.3299, 0.5649, 0.316, 0.5649, 0.3299, 0.5093, 0.3299, 0.5649, 0.316, 0.5093, 0.8628, 0.4891, 0.8381, 0.4891, 0.8504, 0.484, 0.8679, 0.5014, 0.8381, 0.4891, 0.8628, 0.4891, 0.8679, 0.5014, 0.8329, 0.5014, 0.8381, 0.4891, 0.8628, 0.5138, 0.8329, 0.5014, 0.8679, 0.5014, 0.8628, 0.5138, 0.8381, 0.5138, 0.8329, 0.5014, 0.8504, 0.5189, 0.8381, 0.5138, 0.8628, 0.5138, 0.8744, 0.5254, 0.8628, 0.5138, 0.8679, 0.5014, 0.8504, 0.5353, 0.8628, 0.5138, 0.8744, 0.5254, 0.8504, 0.5353, 0.8504, 0.5189, 0.8628, 0.5138, 0.8264, 0.5254, 0.8504, 0.5189, 0.8504, 0.5353, 0.8264, 0.5254, 0.8381, 0.5138, 0.8504, 0.5189, 0.8165, 0.5014, 0.8381, 0.5138, 0.8264, 0.5254, 0.8165, 0.5014, 0.8329, 0.5014, 0.8381, 0.5138, 0.8264, 0.4775, 0.8329, 0.5014, 0.8165, 0.5014, 0.8264, 0.4775, 0.8381, 0.4891, 0.8329, 0.5014, 0.8504, 0.4675, 0.8381, 0.4891, 0.8264, 0.4775, 0.8504, 0.4675, 0.8504, 0.484, 0.8381, 0.4891, 0.8744, 0.4775, 0.8504, 0.484, 0.8504, 0.4675, 0.8744, 0.4775, 0.8628, 0.4891, 0.8504, 0.484, 0.8843, 0.5014, 0.8628, 0.4891, 0.8744, 0.4775, 0.8843, 0.5014, 0.8679, 0.5014, 0.8628, 0.4891, 0.8744, 0.5254, 0.8679, 0.5014, 0.8843, 0.5014, 0.8843, 0.5014, 0.9162, 0.5014, 0.8969, 0.5481, 0.8743, 0.4774, 0.9162, 0.5014, 0.8843, 0.5014, 0.8743, 0.4774, 0.8969, 0.4548, 0.9162, 0.5014, 0.8503, 0.4675, 0.8969, 0.4548, 0.8743, 0.4774, 0.8503, 0.4675, 0.8502, 0.4355, 0.8969, 0.4548, 0.8263, 0.4774, 0.8502, 0.4355, 0.8503, 0.4675, 0.8263, 0.4774, 0.8036, 0.4548, 0.8502, 0.4355, 0.8164, 0.5014, 0.8036, 0.4548, 0.8263, 0.4774, 0.8164, 0.5014, 0.7843, 0.5014, 0.8036, 0.4548, 0.8263, 0.5254, 0.7843, 0.5014, 0.8164, 0.5014, 0.8263, 0.5254, 0.8036, 0.5481, 0.7843, 0.5014, 0.8503, 0.5354, 0.8036, 0.5481, 0.8263, 0.5254, 0.8503, 0.5354, 0.8502, 0.5674, 0.8036, 0.5481, 0.8743, 0.5254, 0.8502, 0.5674, 0.8503, 0.5354, 0.8743, 0.5254, 0.8969, 0.5481, 0.8502, 0.5674, 0.8843, 0.5014, 0.8969, 0.5481, 0.8743, 0.5254, 0.4751, 0.861, 0.6325, 0.8811, 0.4751, 0.8811, 0.6325, 0.861, 0.6325, 0.8811, 0.4751, 0.861, 0.6325, 0.9146, 0.4751, 0.8811, 0.6325, 0.8811, 0.4751, 0.9146, 0.4751, 0.8811, 0.6325, 0.9146, 0.6325, 0.8012, 0.4751, 0.776, 0.6325, 0.776, 0.4751, 0.8012, 0.4751, 0.776, 0.6325, 0.8012, 0.4751, 0.8275, 0.6325, 0.861, 0.4751, 0.861, 0.6325, 0.8275, 0.6325, 0.861, 0.4751, 0.8275, 0.4751, 0.8024, 0.6325, 0.8275, 0.4751, 0.8275, 0.6325, 0.8024, 0.6325, 0.8275, 0.4751, 0.8024, 0.2721, 0.5012, 0.2293, 0.5115, 0.2721, 0.5115, 0.2293, 0.5012, 0.2293, 0.5115, 0.2721, 0.5012, 0.2293, 0.5449, 0.2721, 0.5552, 0.2721, 0.5449, 0.2293, 0.5552, 0.2721, 0.5552, 0.2293, 0.5449, 0.2293, 0.5282, 0.2721, 0.5282, 0.2721, 0.5115, 0.2293, 0.5115, 0.2293, 0.5282, 0.2721, 0.5115, 0.1865, 0.5282, 0.2293, 0.5282, 0.2293, 0.5115, 0.1865, 0.5115, 0.1865, 0.5282, 0.2293, 0.5115, 0.1008, 0.5115, 0.1865, 0.5282, 0.1865, 0.5115, 0.1008, 0.5115, 0.1008, 0.5282, 0.1865, 0.5282, 0.1008, 0.5115, 0.05796, 0.5282, 0.1008, 0.5282, 0.05796, 0.5115, 0.05796, 0.5282, 0.1008, 0.5115, 0.2721, 0.5449, 0.2293, 0.5282, 0.2293, 0.5449, 0.2721, 0.5282, 0.2293, 0.5282, 0.2721, 0.5449, 0.1865, 0.5282, 0.2293, 0.5449, 0.2293, 0.5282, 0.1865, 0.5449, 0.2293, 0.5449, 0.1865, 0.5282, 0.1008, 0.5282, 0.1865, 0.5449, 0.1865, 0.5282, 0.1008, 0.5449, 0.1865, 0.5449, 0.1008, 0.5282, 0.05796, 0.5282, 0.1008, 0.5449, 0.1008, 0.5282, 0.05796, 0.5449, 0.1008, 0.5449, 0.05796, 0.5282, 0.1865, 0.5115, 0.2293, 0.5115, 0.2293, 0.5012, 0.1865, 0.5012, 0.1865, 0.5115, 0.2293, 0.5012, 0.1008, 0.5012, 0.1865, 0.5115, 0.1865, 0.5012, 0.1008, 0.5012, 0.1008, 0.5115, 0.1865, 0.5115, 0.05796, 0.5115, 0.1008, 0.5115, 0.1008, 0.5012, 0.05796, 0.5012, 0.05796, 0.5115, 0.1008, 0.5012, 0.01513, 0.5115, 0.05796, 0.5115, 0.05796, 0.5012, 0.1865, 0.5449, 0.2293, 0.5552, 0.2293, 0.5449, 0.1865, 0.5449, 0.1865, 0.5552, 0.2293, 0.5552, 0.1008, 0.5449, 0.1865, 0.5552, 0.1865, 0.5449, 0.1008, 0.5449, 0.1008, 0.5552, 0.1865, 0.5552, 0.05796, 0.5449, 0.1008, 0.5552, 0.1008, 0.5449, 0.05796, 0.5449, 0.05796, 0.5552, 0.1008, 0.5552, 0.01513, 0.5449, 0.05796, 0.5552, 0.05796, 0.5449, 0.01513, 0.5282, 0.05796, 0.5115, 0.01513, 0.5115, 0.01513, 0.5282, 0.05796, 0.5282, 0.05796, 0.5115, 0.01513, 0.5282, 0.05796, 0.5449, 0.05796, 0.5282, 0.01513, 0.5449, 0.05796, 0.5449, 0.01513, 0.5282, 0.2721, 0.5012, 0.2293, 0.5115, 0.2721, 0.5115, 0.2293, 0.5012, 0.2293, 0.5115, 0.2721, 0.5012, 0.2293, 0.5449, 0.2721, 0.5552, 0.2721, 0.5449, 0.2293, 0.5552, 0.2721, 0.5552, 0.2293, 0.5449, 0.2293, 0.5282, 0.2721, 0.5282, 0.2721, 0.5115, 0.2293, 0.5115, 0.2293, 0.5282, 0.2721, 0.5115, 0.1865, 0.5282, 0.2293, 0.5282, 0.2293, 0.5115, 0.1865, 0.5115, 0.1865, 0.5282, 0.2293, 0.5115, 0.1008, 0.5115, 0.1865, 0.5282, 0.1865, 0.5115, 0.1008, 0.5115, 0.1008, 0.5282, 0.1865, 0.5282, 0.1008, 0.5115, 0.05796, 0.5282, 0.1008, 0.5282, 0.05796, 0.5115, 0.05796, 0.5282, 0.1008, 0.5115, 0.2721, 0.5449, 0.2293, 0.5282, 0.2293, 0.5449, 0.2721, 0.5282, 0.2293, 0.5282, 0.2721, 0.5449, 0.1865, 0.5282, 0.2293, 0.5449, 0.2293, 0.5282, 0.1865, 0.5449, 0.2293, 0.5449, 0.1865, 0.5282, 0.1008, 0.5282, 0.1865, 0.5449, 0.1865, 0.5282, 0.1008, 0.5449, 0.1865, 0.5449, 0.1008, 0.5282, 0.05796, 0.5282, 0.1008, 0.5449, 0.1008, 0.5282, 0.05796, 0.5449, 0.1008, 0.5449, 0.05796, 0.5282, 0.1865, 0.5115, 0.2293, 0.5115, 0.2293, 0.5012, 0.1865, 0.5012, 0.1865, 0.5115, 0.2293, 0.5012, 0.1008, 0.5012, 0.1865, 0.5115, 0.1865, 0.5012, 0.1008, 0.5012, 0.1008, 0.5115, 0.1865, 0.5115, 0.05796, 0.5115, 0.1008, 0.5115, 0.1008, 0.5012, 0.05796, 0.5012, 0.05796, 0.5115, 0.1008, 0.5012, 0.01513, 0.5115, 0.05796, 0.5115, 0.05796, 0.5012, 0.1865, 0.5449, 0.2293, 0.5552, 0.2293, 0.5449, 0.1865, 0.5449, 0.1865, 0.5552, 0.2293, 0.5552, 0.1008, 0.5449, 0.1865, 0.5552, 0.1865, 0.5449, 0.1008, 0.5449, 0.1008, 0.5552, 0.1865, 0.5552, 0.05796, 0.5449, 0.1008, 0.5552, 0.1008, 0.5449, 0.05796, 0.5449, 0.05796, 0.5552, 0.1008, 0.5552, 0.01513, 0.5449, 0.05796, 0.5552, 0.05796, 0.5449, 0.01513, 0.5282, 0.05796, 0.5115, 0.01513, 0.5115, 0.01513, 0.5282, 0.05796, 0.5282, 0.05796, 0.5115, 0.01513, 0.5282, 0.05796, 0.5449, 0.05796, 0.5282, 0.01513, 0.5449, 0.05796, 0.5449, 0.01513, 0.5282, 0.6325, 0.8811, 0.4751, 0.861, 0.4751, 0.8811, 0.6325, 0.861, 0.4751, 0.861, 0.6325, 0.8811, 0.4751, 0.8811, 0.6325, 0.9146, 0.6325, 0.8811, 0.4751, 0.9146, 0.6325, 0.9146, 0.4751, 0.8811, 0.4751, 0.776, 0.6325, 0.8012, 0.6325, 0.776, 0.4751, 0.8012, 0.6325, 0.8012, 0.4751, 0.776, 0.6325, 0.861, 0.4751, 0.8275, 0.4751, 0.861, 0.6325, 0.8275, 0.4751, 0.8275, 0.6325, 0.861, 0.6325, 0.8275, 0.4751, 0.8024, 0.4751, 0.8275, 0.6325, 0.8024, 0.4751, 0.8024, 0.6325, 0.8275, 0.408, 0.8181, 0.4534, 0.8181, 0.3866, 0.8602, 0.3866, 0.8602, 0.4534, 0.8181, 0.4748, 0.8602, 0.3866, 0.8602, 0.4748, 0.8602, 0.4534, 0.9159, 0.3866, 0.8602, 0.4534, 0.9159, 0.408, 0.9159, 0.4534, 0.8181, 0.408, 0.8181, 0.4748, 0.8602, 0.4748, 0.8602, 0.408, 0.8181, 0.3866, 0.8602, 0.4748, 0.8602, 0.3866, 0.8602, 0.408, 0.9159, 0.4748, 0.8602, 0.408, 0.9159, 0.4534, 0.9159, 0.408, 0.8181, 0.3866, 0.8602, 0.4534, 0.8181, 0.4534, 0.8181, 0.3866, 0.8602, 0.4748, 0.8602, 0.408, 0.9159, 0.4534, 0.9159, 0.3866, 0.8602, 0.3866, 0.8602, 0.4534, 0.9159, 0.4748, 0.8602, 0.4534, 0.8181, 0.4748, 0.8602, 0.408, 0.8181, 0.408, 0.8181, 0.4748, 0.8602, 0.3866, 0.8602, 0.4534, 0.9159, 0.408, 0.9159, 0.4748, 0.8602, 0.4748, 0.8602, 0.408, 0.9159, 0.3866, 0.8602, 0.8103, 0.8317, 0.7752, 0.8317, 0.8104, 0.7755, 0.8104, 0.7755, 0.7752, 0.8317, 0.7752, 0.7755, 0.8454, 0.8317, 0.8103, 0.8317, 0.8455, 0.7755, 0.8455, 0.7755, 0.8103, 0.8317, 0.8104, 0.7755, 0.8806, 0.8317, 0.8454, 0.8317, 0.8807, 0.7755, 0.8807, 0.7755, 0.8454, 0.8317, 0.8455, 0.7755, 0.9158, 0.8317, 0.8806, 0.8317, 0.9158, 0.7755, 0.9158, 0.7755, 0.8806, 0.8317, 0.8807, 0.7755, 0.6699, 0.8317, 0.6347, 0.8317, 0.6698, 0.7755, 0.6698, 0.7755, 0.6347, 0.8317, 0.6347, 0.7755, 0.7051, 0.8317, 0.6699, 0.8317, 0.705, 0.7755, 0.705, 0.7755, 0.6699, 0.8317, 0.6698, 0.7755, 0.7402, 0.8317, 0.7051, 0.8317, 0.7401, 0.7755, 0.7401, 0.7755, 0.7051, 0.8317, 0.705, 0.7755, 0.7752, 0.8317, 0.7402, 0.8317, 0.7752, 0.7755, 0.7752, 0.7755, 0.7402, 0.8317, 0.7401, 0.7755, 0.2881, 0.5093, 0.3299, 0.5093, 0.3021, 0.5093, 0.3021, 0.5093, 0.3299, 0.5093, 0.316, 0.5093, 0.7934, 0.3754, 0.824, 0.3754, 0.7934, 0.4319, 0.7934, 0.4319, 0.824, 0.3754, 0.824, 0.4319, 0.824, 0.3754, 0.8547, 0.3754, 0.824, 0.4319, 0.824, 0.4319, 0.8547, 0.3754, 0.8546, 0.4319, 0.8547, 0.3754, 0.8854, 0.3754, 0.8546, 0.4319, 0.8546, 0.4319, 0.8854, 0.3754, 0.8853, 0.4319, 0.8854, 0.3754, 0.916, 0.3754, 0.8853, 0.4319, 0.8853, 0.4319, 0.916, 0.3754, 0.916, 0.4319, 0.6707, 0.3754, 0.7014, 0.3754, 0.6707, 0.4319, 0.6707, 0.4319, 0.7014, 0.3754, 0.7014, 0.4319, 0.7014, 0.3754, 0.732, 0.3754, 0.7014, 0.4319, 0.7014, 0.4319, 0.732, 0.3754, 0.7321, 0.4319, 0.732, 0.3754, 0.7627, 0.3754, 0.7321, 0.4319, 0.7321, 0.4319, 0.7627, 0.3754, 0.7628, 0.4319, 0.7627, 0.3754, 0.7934, 0.3754, 0.7628, 0.4319, 0.7628, 0.4319, 0.7934, 0.3754, 0.7934, 0.4319, 0.8749, 0.03927, 0.8749, 0.02254, 0.8957, 0.05118, 0.8957, 0.05118, 0.8749, 0.02254, 0.8957, 0.01062, 0.8957, 0.05118, 0.8957, 0.01062, 0.9165, 0.02254, 0.8957, 0.05118, 0.9165, 0.02254, 0.9165, 0.03927, 0.8749, 0.03913, 0.8749, 0.02251, 0.8956, 0.05097, 0.8956, 0.05097, 0.8749, 0.02251, 0.8956, 0.01067, 0.8956, 0.05097, 0.8956, 0.01067, 0.9163, 0.02251, 0.8956, 0.05097, 0.9163, 0.02251, 0.9163, 0.03913, 0.7496, 0.7719, 0.6943, 0.7719, 0.7496, 0.7145, 0.7496, 0.7145, 0.6943, 0.7719, 0.6943, 0.7145, 0.8049, 0.7719, 0.7496, 0.7719, 0.8049, 0.7145, 0.8049, 0.7145, 0.7496, 0.7719, 0.7496, 0.7145, 0.8601, 0.7719, 0.8049, 0.7719, 0.8601, 0.7145, 0.8601, 0.7145, 0.8049, 0.7719, 0.8049, 0.7145, 0.9154, 0.7719, 0.8601, 0.7719, 0.9154, 0.7145, 0.9154, 0.7145, 0.8601, 0.7719, 0.8601, 0.7145, 0.5284, 0.7719, 0.4732, 0.7719, 0.5284, 0.7145, 0.5284, 0.7145, 0.4732, 0.7719, 0.4732, 0.7145, 0.5837, 0.7719, 0.5284, 0.7719, 0.5837, 0.7145, 0.5837, 0.7145, 0.5284, 0.7719, 0.5284, 0.7145, 0.639, 0.7719, 0.5837, 0.7719, 0.639, 0.7145, 0.639, 0.7145, 0.5837, 0.7719, 0.5837, 0.7145, 0.6943, 0.7719, 0.639, 0.7719, 0.6943, 0.7145, 0.6943, 0.7145, 0.639, 0.7719, 0.639, 0.7145, 0.1758, 0.9385, 0.1758, 0.9894, 0.2061, 0.9385, 0.2061, 0.9385, 0.1758, 0.9894, 0.2058, 0.9894, 0.2061, 0.9385, 0.2058, 0.9894, 0.2292, 0.9385, 0.2292, 0.9385, 0.2058, 0.9894, 0.2292, 0.9894, 0.2292, 0.9385, 0.2292, 0.9894, 0.2562, 0.9385, 0.2562, 0.9385, 0.2292, 0.9894, 0.2562, 0.9894, 0.2562, 0.9385, 0.2562, 0.9894, 0.3097, 0.9385, 0.3097, 0.9385, 0.2562, 0.9894, 0.5974, 0.9894, 0.3097, 0.9374, 0.5974, 0.9883, 0.5974, 0.9374, 0.5974, 0.9374, 0.5974, 0.9883, 0.7188, 0.9374, 0.5974, 0.9883, 0.7188, 0.9883, 0.7188, 0.9374, 0.7188, 0.9374, 0.7188, 0.9883, 0.7371, 0.9374, 0.7188, 0.9883, 0.7371, 0.9883, 0.7371, 0.9374, 0.7371, 0.9374, 0.7371, 0.9883, 0.7588, 0.9374, 0.7371, 0.9883, 0.7592, 0.9883, 0.7588, 0.9374, 0.7588, 0.9374, 0.7592, 0.9883, 0.7837, 0.9374, 0.7592, 0.9883, 0.7832, 0.9883, 0.7837, 0.9374, 0.7837, 0.9374, 0.7832, 0.9883, 0.8098, 0.9374, 0.7832, 0.9883, 0.8097, 0.9883, 0.8098, 0.9374, 0.8098, 0.9374, 0.8097, 0.9883, 0.9119, 0.9374, 0.8097, 0.9883, 0.9119, 0.9883, 0.9119, 0.9374, 0.1758, 0.9379, 0.1758, 0.9888, 0.2058, 0.9379, 0.2058, 0.9379, 0.1758, 0.9888, 0.206, 0.9888, 0.2058, 0.9379, 0.206, 0.9888, 0.2292, 0.9379, 0.2292, 0.9379, 0.206, 0.9888, 0.2292, 0.9888, 0.2292, 0.9379, 0.2292, 0.9888, 0.2562, 0.9379, 0.2562, 0.9379, 0.2292, 0.9888, 0.2562, 0.9888, 0.2562, 0.9379, 0.2562, 0.9888, 0.3097, 0.9888, 0.2562, 0.9379, 0.3097, 0.9888, 0.6004, 0.9379, 0.6004, 0.9379, 0.3097, 0.9888, 0.6004, 0.9888, 0.6004, 0.9379, 0.6004, 0.9888, 0.7218, 0.9888, 0.6004, 0.9379, 0.7218, 0.9888, 0.7218, 0.9379, 0.7218, 0.9379, 0.7218, 0.9888, 0.7401, 0.9379, 0.7218, 0.9888, 0.7401, 0.9888, 0.7401, 0.9379, 0.7401, 0.9379, 0.7401, 0.9888, 0.7629, 0.9888, 0.7401, 0.9379, 0.7629, 0.9888, 0.7628, 0.9379, 0.7628, 0.9379, 0.7629, 0.9888, 0.786, 0.9888, 0.7628, 0.9379, 0.786, 0.9888, 0.786, 0.9379, 0.786, 0.9379, 0.786, 0.9888, 0.8124, 0.9888, 0.786, 0.9379, 0.8124, 0.9888, 0.8126, 0.9379, 0.8126, 0.9379, 0.8124, 0.9888, 0.9129, 0.9379, 0.8124, 0.9888, 0.9129, 0.9888, 0.9129, 0.9379, 0.1758, 0.9888, 0.1758, 0.9379, 0.09036, 0.9888, 0.09036, 0.9888, 0.1758, 0.9379, 0.09036, 0.9379, 0.09036, 0.9888, 0.09036, 0.9379, 0.01062, 0.9379, 0.01062, 0.9379, 0.01062, 0.9888, 0.09036, 0.9888, 0.1758, 0.9894, 0.1758, 0.9385, 0.09036, 0.9894, 0.09036, 0.9894, 0.1758, 0.9385, 0.09036, 0.9385, 0.09036, 0.9894, 0.09036, 0.9385, 0.01062, 0.9385, 0.01062, 0.9385, 0.01062, 0.9894, 0.09036, 0.9894, 0.01508, 0.01073, 0.05047, 0.01072, 0.02526, 0.04611, 0.2157, 0.7045, 0.2367, 0.7185, 0.1058, 0.7104, 0.3104, 0.912, 0.3104, 0.8839, 0.328, 0.8854, 0.2362, 0.561, 0.215, 0.5745, 0.1052, 0.5662, 0.05047, 0.01072, 0.01508, 0.01073, 0.02526, 0.04611, 0.328, 0.8854, 0.3469, 0.8869, 0.3833, 0.912, 0.3833, 0.912, 0.3469, 0.8869, 0.3657, 0.8854, 0.3833, 0.912, 0.3657, 0.8854, 0.3833, 0.8839, 0.9172, 0.1543, 0.9039, 0.1857, 0.9071, 0.1115, 0.9071, 0.1115, 0.9039, 0.1857, 0.8642, 0.197, 0.9071, 0.1115, 0.8642, 0.197, 0.7915, 0.05191, 0.7915, 0.05191, 0.8642, 0.197, 0.676, 0.012, 0.2117, 0.0127, 0.676, 0.012, 0.05582, 0.03436, 0.05582, 0.03436, 0.676, 0.012, 0.04121, 0.1392, 0.05582, 0.03436, 0.04121, 0.1392, 0.02176, 0.0554, 0.02176, 0.0554, 0.04121, 0.1392, 0.01177, 0.09027, 0.04121, 0.1392, 0.02124, 0.1199, 0.01177, 0.09027, 0.04121, 0.1392, 0.676, 0.012, 0.2168, 0.2, 0.2168, 0.2, 0.676, 0.012, 0.7662, 0.2, 0.8642, 0.197, 0.7662, 0.2, 0.676, 0.012, 0.02124, 0.1199, 0.01177, 0.08866, 0.04121, 0.1392, 0.04121, 0.1392, 0.01177, 0.08866, 0.02176, 0.05746, 0.04121, 0.1392, 0.02176, 0.05746, 0.05582, 0.03618, 0.2117, 0.0127, 0.676, 0.012, 0.05582, 0.03618, 0.05582, 0.03618, 0.676, 0.012, 0.04121, 0.1392, 0.04121, 0.1392, 0.676, 0.012, 0.2168, 0.2, 0.2168, 0.2, 0.676, 0.012, 0.7399, 0.1388, 0.2168, 0.2, 0.7399, 0.1388, 0.7399, 0.1841, 0.2168, 0.2, 0.7399, 0.1841, 0.8642, 0.197, 0.8642, 0.197, 0.7399, 0.1841, 0.8045, 0.1841, 0.8642, 0.197, 0.8045, 0.1841, 0.8045, 0.1388, 0.8045, 0.1388, 0.8045, 0.1841, 0.7585, 0.1388, 0.8045, 0.1841, 0.7589, 0.1841, 0.7585, 0.1388, 0.7399, 0.1388, 0.676, 0.012, 0.8045, 0.1388, 0.8045, 0.1388, 0.676, 0.012, 0.7915, 0.05191, 0.8045, 0.1388, 0.7915, 0.05191, 0.9071, 0.1115, 0.9172, 0.1539, 0.9039, 0.1857, 0.9071, 0.1115, 0.9071, 0.1115, 0.9039, 0.1857, 0.8642, 0.197, 0.9071, 0.1115, 0.8642, 0.197, 0.8045, 0.1388, 0.02176, 0.05737, 0.01177, 0.08861, 0.05582, 0.03823, 0.05582, 0.03823, 0.01177, 0.08861, 0.02124, 0.1199, 0.05582, 0.03823, 0.02124, 0.1199, 0.04121, 0.1392, 0.2117, 0.0127, 0.05582, 0.03823, 0.676, 0.012, 0.676, 0.012, 0.05582, 0.03823, 0.04121, 0.1392, 0.676, 0.012, 0.04121, 0.1392, 0.2168, 0.2, 0.2168, 0.2, 0.7662, 0.2, 0.676, 0.012, 0.676, 0.012, 0.7662, 0.2, 0.8642, 0.197, 0.676, 0.012, 0.8642, 0.197, 0.7915, 0.05191, 0.7915, 0.05191, 0.8642, 0.197, 0.9071, 0.1115, 0.9039, 0.1857, 0.9172, 0.1542, 0.8642, 0.197, 0.8642, 0.197, 0.9172, 0.1542, 0.9071, 0.1115, 0.7585, 0.1388, 0.7589, 0.1841, 0.7399, 0.1388, 0.7399, 0.1388, 0.7589, 0.1841, 0.7399, 0.1841, 0.9172, 0.1539, 0.9071, 0.1115, 0.9039, 0.1857, 0.9039, 0.1857, 0.9071, 0.1115, 0.8642, 0.197, 0.2117, 0.0127, 0.05582, 0.03549, 0.676, 0.012, 0.676, 0.012, 0.05582, 0.03549, 0.04121, 0.1392, 0.676, 0.012, 0.04121, 0.1392, 0.2168, 0.2, 0.02124, 0.1199, 0.04121, 0.1392, 0.01177, 0.08956, 0.01177, 0.08956, 0.04121, 0.1392, 0.02176, 0.05668, 0.04121, 0.1392, 0.05582, 0.03549, 0.02176, 0.05668, 0.2168, 0.2, 0.8642, 0.197, 0.7399, 0.1841, 0.7399, 0.1841, 0.8642, 0.197, 0.8045, 0.1841, 0.7589, 0.1841, 0.8045, 0.1841, 0.7585, 0.1388, 0.7585, 0.1388, 0.8045, 0.1841, 0.8045, 0.1388, 0.7399, 0.1841, 0.7399, 0.1388, 0.2168, 0.2, 0.2168, 0.2, 0.7399, 0.1388, 0.676, 0.012, 0.7399, 0.1388, 0.8045, 0.1388, 0.676, 0.012, 0.676, 0.012, 0.8045, 0.1388, 0.7915, 0.05191, 0.7915, 0.05191, 0.8045, 0.1388, 0.9071, 0.1115, 0.9071, 0.1115, 0.8045, 0.1388, 0.8642, 0.197, 0.8045, 0.1388, 0.8045, 0.1841, 0.8642, 0.197, 0.7585, 0.1388, 0.7399, 0.1388, 0.7589, 0.1841, 0.7589, 0.1841, 0.7399, 0.1388, 0.7399, 0.1841, 0.8321, 0.06366, 0.8452, 0.0635, 0.8716, 0.06381, 0.8716, 0.06381, 0.8452, 0.0635, 0.8583, 0.06366, 0.8318, 0.01103, 0.8321, 0.06366, 0.8187, 0.01119, 0.8187, 0.01119, 0.8321, 0.06366, 0.8187, 0.06381, 0.8452, 0.01087, 0.8452, 0.0635, 0.8318, 0.01103, 0.8318, 0.01103, 0.8452, 0.0635, 0.8321, 0.06366, 0.8586, 0.01103, 0.8583, 0.06366, 0.8452, 0.01087, 0.8452, 0.01087, 0.8583, 0.06366, 0.8452, 0.0635, 0.8716, 0.01119, 0.8716, 0.06381, 0.8586, 0.01103, 0.8586, 0.01103, 0.8716, 0.06381, 0.8583, 0.06366, 0.8325, 0.06456, 0.8452, 0.06464, 0.8722, 0.06448, 0.8722, 0.06448, 0.8452, 0.06464, 0.8579, 0.06456, 0.831, 0.01078, 0.8325, 0.06456, 0.8182, 0.0107, 0.8182, 0.0107, 0.8325, 0.06456, 0.8182, 0.06448, 0.8452, 0.01086, 0.8452, 0.06464, 0.831, 0.01078, 0.831, 0.01078, 0.8452, 0.06464, 0.8325, 0.06456, 0.8594, 0.01078, 0.8579, 0.06456, 0.8452, 0.01086, 0.8452, 0.01086, 0.8579, 0.06456, 0.8452, 0.06464, 0.8722, 0.0107, 0.8722, 0.06448, 0.8594, 0.01078, 0.8594, 0.01078, 0.8722, 0.06448, 0.8579, 0.06456, 0.8317, 0.06369, 0.845, 0.0636, 0.8715, 0.06378, 0.8715, 0.06378, 0.845, 0.0636, 0.8583, 0.06369, 0.8318, 0.01082, 0.8317, 0.06369, 0.8185, 0.01091, 0.8185, 0.01091, 0.8317, 0.06369, 0.8185, 0.06378, 0.845, 0.01074, 0.845, 0.0636, 0.8318, 0.01082, 0.8318, 0.01082, 0.845, 0.0636, 0.8317, 0.06369, 0.8582, 0.01082, 0.8583, 0.06369, 0.845, 0.01074, 0.845, 0.01074, 0.8583, 0.06369, 0.845, 0.0636, 0.8715, 0.01091, 0.8715, 0.06378, 0.8582, 0.01082, 0.8582, 0.01082, 0.8715, 0.06378, 0.8583, 0.06369, 0.105, 0.5684, 0.105, 0.7098, 0.02562, 0.5684, 0.02562, 0.5684, 0.105, 0.7098, 0.02562, 0.7098, 0.8192, 0.7094, 0.7874, 0.7094, 0.8191, 0.5684, 0.8191, 0.5684, 0.7874, 0.7094, 0.7874, 0.5684, 0.7873, 0.7094, 0.7239, 0.7097, 0.7874, 0.5684, 0.7874, 0.5684, 0.7239, 0.7097, 0.7239, 0.5684, 0.3073, 0.7059, 0.5813, 0.7049, 0.2459, 0.7059, 0.2459, 0.7059, 0.5813, 0.7049, 0.2628, 0.7049, 0.3073, 0.7059, 0.4688, 0.7116, 0.5813, 0.7049, 0.5813, 0.7049, 0.4688, 0.7116, 0.5619, 0.7117, 0.27, 0.4735, 0.2784, 0.4996, 0.2349, 0.4701, 0.2349, 0.4701, 0.2784, 0.4996, 0.2349, 0.485, 0.27, 0.3199, 0.2653, 0.3918, 0.2352, 0.3206, 0.2352, 0.3206, 0.2653, 0.3918, 0.235, 0.3908, 0.2179, 0.3089, 0.2258, 0.3212, 0.2178, 0.4818, 0.2178, 0.4818, 0.2258, 0.3212, 0.2346, 0.3909, 0.2178, 0.4818, 0.2346, 0.3909, 0.2264, 0.4697, 0.2351, 0.3055, 0.2784, 0.291, 0.2352, 0.32, 0.2352, 0.32, 0.2784, 0.291, 0.27, 0.3171, 0.562, 0.7117, 0.4689, 0.7117, 0.5813, 0.7049, 0.5813, 0.7049, 0.4689, 0.7117, 0.3074, 0.7059, 0.2628, 0.7049, 0.5813, 0.7049, 0.2459, 0.7059, 0.2459, 0.7059, 0.5813, 0.7049, 0.3074, 0.7059, 0.6826, 0.7097, 0.6826, 0.5684, 0.7239, 0.7097, 0.7239, 0.7097, 0.6826, 0.5684, 0.7238, 0.5684, 0.2653, 0.3929, 0.27, 0.4707, 0.235, 0.3909, 0.235, 0.3909, 0.27, 0.4707, 0.2349, 0.4701, 0.3006, 0.7036, 0.2151, 0.7035, 0.3006, 0.5745, 0.3006, 0.5745, 0.2151, 0.7035, 0.2151, 0.5745, 0.5254, 0.574, 0.655, 0.5745, 0.5253, 0.704, 0.5253, 0.704, 0.655, 0.5745, 0.6548, 0.7035, 0.1051, 0.5684, 0.215, 0.5745, 0.1051, 0.7098, 0.1051, 0.7098, 0.215, 0.5745, 0.215, 0.7035, 0.9195, 0.7097, 0.8192, 0.7094, 0.9195, 0.5684, 0.9195, 0.5684, 0.8192, 0.7094, 0.8191, 0.5684, 0.3833, 0.8667, 0.3833, 0.8839, 0.3742, 0.867, 0.3742, 0.867, 0.3833, 0.8839, 0.3657, 0.8854, 0.3742, 0.867, 0.3657, 0.8854, 0.3651, 0.8677, 0.3651, 0.8677, 0.3657, 0.8854, 0.356, 0.8685, 0.3657, 0.8854, 0.3469, 0.8869, 0.356, 0.8685, 0.356, 0.8685, 0.3469, 0.8869, 0.3469, 0.8688, 0.3469, 0.8688, 0.3469, 0.8869, 0.3378, 0.8685, 0.3378, 0.8685, 0.3469, 0.8869, 0.328, 0.8854, 0.3378, 0.8685, 0.328, 0.8854, 0.3287, 0.8677, 0.3287, 0.8677, 0.328, 0.8854, 0.3196, 0.867, 0.3104, 0.8667, 0.3196, 0.867, 0.3104, 0.8839, 0.3104, 0.8839, 0.3196, 0.867, 0.328, 0.8854, 0.2769, 0.4697, 0.2665, 0.3924, 0.2955, 0.49, 0.2955, 0.49, 0.2665, 0.3924, 0.2955, 0.3007, 0.2665, 0.3924, 0.2769, 0.3212, 0.2955, 0.3007, 0.06009, 0.7987, 0.06009, 0.7385, 0.234, 0.7987, 0.234, 0.7987, 0.06009, 0.7385, 0.234, 0.7385, 0.06009, 0.7341, 0.06046, 0.7191, 0.234, 0.7381, 0.234, 0.7381, 0.06046, 0.7191, 0.2343, 0.7231, 0.2363, 0.7385, 0.2546, 0.7385, 0.2363, 0.7987, 0.2363, 0.7987, 0.2546, 0.7385, 0.2546, 0.7987, 0.2341, 0.7986, 0.2341, 0.8137, 0.06018, 0.8002, 0.06018, 0.8002, 0.2341, 0.8137, 0.06023, 0.8152, 0.05818, 0.7987, 0.03984, 0.7987, 0.05818, 0.7385, 0.05818, 0.7385, 0.03984, 0.7987, 0.03984, 0.7385, 0.2777, 0.7397, 0.4515, 0.7397, 0.2777, 0.7999, 0.2777, 0.7999, 0.4515, 0.7397, 0.4515, 0.7999, 0.2777, 0.8053, 0.4515, 0.8013, 0.278, 0.8203, 0.278, 0.8203, 0.4515, 0.8013, 0.4519, 0.8163, 0.452, 0.7999, 0.452, 0.7397, 0.4704, 0.7999, 0.4704, 0.7999, 0.452, 0.7397, 0.4704, 0.7397, 0.4515, 0.72, 0.2777, 0.724, 0.4519, 0.735, 0.4519, 0.735, 0.2777, 0.724, 0.278, 0.7391, 0.2769, 0.7397, 0.2769, 0.7999, 0.2585, 0.7397, 0.2585, 0.7397, 0.2769, 0.7999, 0.2585, 0.7999, 0.04122, 0.8806, 0.04122, 0.8536, 0.2711, 0.8806, 0.2711, 0.8806, 0.04122, 0.8536, 0.2711, 0.8536, 0.04122, 0.8534, 0.04109, 0.8316, 0.2711, 0.8531, 0.2711, 0.8531, 0.04109, 0.8316, 0.2709, 0.8313, 0.2723, 0.8536, 0.299, 0.8536, 0.2723, 0.8806, 0.2723, 0.8806, 0.299, 0.8536, 0.299, 0.8806, 0.2711, 0.8809, 0.2709, 0.9027, 0.04122, 0.8806, 0.04122, 0.8806, 0.2709, 0.9027, 0.04109, 0.9024, 0.03844, 0.8806, 0.01183, 0.8806, 0.03844, 0.8536, 0.03844, 0.8536, 0.01183, 0.8806, 0.01183, 0.8536, 0.597, 0.3735, 0.5969, 0.5035, 0.3552, 0.3739, 0.3552, 0.3739, 0.5969, 0.5035, 0.3552, 0.5031, 0.5969, 0.5037, 0.597, 0.5495, 0.3552, 0.5047, 0.3552, 0.5047, 0.597, 0.5495, 0.3552, 0.5582, 0.3537, 0.5031, 0.3053, 0.5031, 0.3537, 0.3739, 0.3537, 0.3739, 0.3053, 0.5031, 0.3053, 0.3739, 0.3552, 0.3714, 0.3553, 0.318, 0.597, 0.3725, 0.597, 0.3725, 0.3553, 0.318, 0.5971, 0.3268, 0.5975, 0.3735, 0.6389, 0.3735, 0.5975, 0.5035, 0.5975, 0.5035, 0.6389, 0.3735, 0.639, 0.5035, 0.8741, 0.8447, 0.8498, 0.8723, 0.8733, 0.8929, 0.8733, 0.8929, 0.8498, 0.8723, 0.8457, 0.8831, 0.8733, 0.8929, 0.8457, 0.8831, 0.8492, 0.8926, 0.8733, 0.8929, 0.8492, 0.8926, 0.8636, 0.8951, 0.6846, 0.8951, 0.699, 0.8926, 0.6749, 0.8929, 0.6749, 0.8929, 0.699, 0.8926, 0.7025, 0.8831, 0.6749, 0.8929, 0.7025, 0.8831, 0.6984, 0.8723, 0.6749, 0.8929, 0.6984, 0.8723, 0.674, 0.8447, 0.7036, 0.8361, 0.7036, 0.8719, 0.8435, 0.8361, 0.8435, 0.8361, 0.7036, 0.8719, 0.8435, 0.8719, 0.7036, 0.8719, 0.7036, 0.8831, 0.8435, 0.8719, 0.8435, 0.8719, 0.7036, 0.8831, 0.8435, 0.8831, 0.8435, 0.893, 0.8435, 0.8831, 0.7036, 0.893, 0.7036, 0.893, 0.8435, 0.8831, 0.7036, 0.8831, 0.7036, 0.893, 0.7036, 0.9068, 0.8435, 0.893, 0.8435, 0.893, 0.7036, 0.9068, 0.8435, 0.9068, 0.8435, 0.9162, 0.8435, 0.9068, 0.7036, 0.9162, 0.7036, 0.9162, 0.8435, 0.9068, 0.7036, 0.9068, 0.8741, 0.8447, 0.8733, 0.8929, 0.8498, 0.8723, 0.8498, 0.8723, 0.8733, 0.8929, 0.8457, 0.8831, 0.8636, 0.8951, 0.8492, 0.8926, 0.8733, 0.8929, 0.8733, 0.8929, 0.8492, 0.8926, 0.8457, 0.8831, 0.6846, 0.8951, 0.6749, 0.8929, 0.699, 0.8926, 0.699, 0.8926, 0.6749, 0.8929, 0.7025, 0.8831, 0.674, 0.8447, 0.6984, 0.8723, 0.6749, 0.8929, 0.6749, 0.8929, 0.6984, 0.8723, 0.7025, 0.8831, 0.7036, 0.8361, 0.8435, 0.8361, 0.7036, 0.8719, 0.7036, 0.8719, 0.8435, 0.8361, 0.8435, 0.8719, 0.7036, 0.8719, 0.8435, 0.8719, 0.7036, 0.8831, 0.7036, 0.8831, 0.8435, 0.8719, 0.8435, 0.8831, 0.7036, 0.8831, 0.8435, 0.8831, 0.7036, 0.893, 0.7036, 0.893, 0.8435, 0.8831, 0.8435, 0.893, 0.7036, 0.893, 0.8435, 0.893, 0.7036, 0.9068, 0.7036, 0.9068, 0.8435, 0.893, 0.8435, 0.9068, 0.7036, 0.9068, 0.8435, 0.9068, 0.7036, 0.9162, 0.7036, 0.9162, 0.8435, 0.9068, 0.8435, 0.9162, 0.7553, 0.1651, 0.7572, 0.1593, 0.7511, 0.1593, 0.7511, 0.1593, 0.7572, 0.1593, 0.7553, 0.1534, 0.7553, 0.1534, 0.7572, 0.1593, 0.7594, 0.1593, 0.7594, 0.1593, 0.7572, 0.1593, 0.7553, 0.1651, 0.7465, 0.1651, 0.7511, 0.1593, 0.7448, 0.1593, 0.7448, 0.1593, 0.7511, 0.1593, 0.7465, 0.1534, 0.7511, 0.1593, 0.7553, 0.1534, 0.7465, 0.1534, 0.7465, 0.1534, 0.7553, 0.1534, 0.7506, 0.1509, 0.7506, 0.1509, 0.7553, 0.1534, 0.7548, 0.1534, 0.7548, 0.1534, 0.7553, 0.1534, 0.7594, 0.1593, 0.7548, 0.1534, 0.7594, 0.1593, 0.7565, 0.1593, 0.7565, 0.1593, 0.7594, 0.1593, 0.7548, 0.1651, 0.7594, 0.1593, 0.7553, 0.1651, 0.7548, 0.1651, 0.7548, 0.1651, 0.7553, 0.1651, 0.7506, 0.1676, 0.7506, 0.1676, 0.7553, 0.1651, 0.7465, 0.1651, 0.7465, 0.1651, 0.7553, 0.1651, 0.7511, 0.1593, 0.7538, 0.1651, 0.7558, 0.1593, 0.7578, 0.1593, 0.7578, 0.1593, 0.7558, 0.1593, 0.7538, 0.1534, 0.7538, 0.1534, 0.7558, 0.1593, 0.7498, 0.1593, 0.7498, 0.1593, 0.7558, 0.1593, 0.7538, 0.1651, 0.753, 0.1651, 0.7578, 0.1593, 0.7547, 0.1593, 0.7547, 0.1593, 0.7578, 0.1593, 0.753, 0.1534, 0.7578, 0.1593, 0.7538, 0.1534, 0.753, 0.1534, 0.753, 0.1534, 0.7538, 0.1534, 0.749, 0.1509, 0.749, 0.1509, 0.7538, 0.1534, 0.745, 0.1534, 0.745, 0.1534, 0.7538, 0.1534, 0.7498, 0.1593, 0.745, 0.1534, 0.7498, 0.1593, 0.7433, 0.1593, 0.7433, 0.1593, 0.7498, 0.1593, 0.745, 0.1651, 0.7498, 0.1593, 0.7538, 0.1651, 0.745, 0.1651, 0.745, 0.1651, 0.7538, 0.1651, 0.749, 0.1676, 0.749, 0.1676, 0.7538, 0.1651, 0.753, 0.1651, 0.753, 0.1651, 0.7538, 0.1651, 0.7578, 0.1593, 0.9126, 0.3382, 0.9126, 0.3662, 0.8873, 0.3382, 0.8873, 0.3382, 0.9126, 0.3662, 0.8873, 0.3662, 0.8873, 0.3382, 0.8873, 0.3662, 0.8619, 0.3382, 0.8619, 0.3382, 0.8873, 0.3662, 0.8619, 0.3662, 0.8619, 0.3382, 0.8619, 0.3662, 0.8365, 0.3382, 0.8365, 0.3382, 0.8619, 0.3662, 0.8365, 0.3662, 0.8365, 0.3382, 0.8365, 0.3662, 0.8111, 0.3382, 0.8111, 0.3382, 0.8365, 0.3662, 0.8111, 0.3662, 0.8111, 0.3382, 0.8111, 0.3662, 0.7857, 0.3382, 0.7857, 0.3382, 0.8111, 0.3662, 0.7857, 0.3662, 0.7857, 0.3382, 0.7857, 0.3662, 0.7603, 0.3382, 0.7603, 0.3382, 0.7857, 0.3662, 0.7603, 0.3662, 0.7603, 0.3382, 0.7603, 0.3662, 0.735, 0.3382, 0.735, 0.3382, 0.7603, 0.3662, 0.735, 0.3662, 0.735, 0.3382, 0.735, 0.3662, 0.7096, 0.3382, 0.7096, 0.3382, 0.735, 0.3662, 0.7096, 0.3662, 0.7096, 0.3382, 0.7096, 0.3662, 0.6842, 0.3382, 0.6842, 0.3382, 0.7096, 0.3662, 0.6842, 0.3662, 0.6842, 0.3382, 0.6842, 0.3662, 0.6588, 0.3382, 0.6588, 0.3382, 0.6842, 0.3662, 0.6588, 0.3662, 0.6588, 0.3382, 0.6588, 0.3662, 0.6334, 0.3382, 0.6334, 0.3382, 0.6588, 0.3662, 0.6334, 0.3662, 0.6334, 0.3382, 0.6334, 0.3662, 0.608, 0.3382, 0.608, 0.3382, 0.6334, 0.3662, 0.608, 0.3662, 0.2426, 0.2673, 0.2805, 0.2787, 0.2528, 0.289, 0.01584, 0.3616, 0.02454, 0.3701, 0.01062, 0.4084, 0.7279, 0.4794, 0.6875, 0.5039, 0.6875, 0.4794, 0.3226, 0.2085, 0.3192, 0.2792, 0.2811, 0.2085, 0.2811, 0.2085, 0.3192, 0.2792, 0.2811, 0.2788, 0.2811, 0.2085, 0.2811, 0.2788, 0.2393, 0.2085, 0.2393, 0.2085, 0.2811, 0.2788, 0.2429, 0.2677, 0.3192, 0.2792, 0.3226, 0.2085, 0.362, 0.2868, 0.362, 0.2868, 0.3226, 0.2085, 0.3624, 0.2085, 0.362, 0.2868, 0.3624, 0.2085, 0.4113, 0.2972, 0.4113, 0.2972, 0.3624, 0.2085, 0.412, 0.2085, 0.4113, 0.2972, 0.412, 0.2085, 0.4621, 0.2994, 0.4621, 0.2994, 0.412, 0.2085, 0.4627, 0.2085, 0.4621, 0.2994, 0.4627, 0.2085, 0.5071, 0.2987, 0.5071, 0.2987, 0.4627, 0.2085, 0.5052, 0.2085, 0.5071, 0.2987, 0.5052, 0.2085, 0.5472, 0.2985, 0.5472, 0.2985, 0.5052, 0.2085, 0.5472, 0.2085, 0.01291, 0.2985, 0.01298, 0.2085, 0.05312, 0.2881, 0.05312, 0.2881, 0.01298, 0.2085, 0.05773, 0.2085, 0.05312, 0.2881, 0.05773, 0.2085, 0.09656, 0.2838, 0.09656, 0.2838, 0.05773, 0.2085, 0.09784, 0.2085, 0.09656, 0.2838, 0.09784, 0.2085, 0.1499, 0.2779, 0.1499, 0.2779, 0.09784, 0.2085, 0.1492, 0.2085, 0.1499, 0.2779, 0.1492, 0.2085, 0.1998, 0.272, 0.1998, 0.272, 0.1492, 0.2085, 0.1992, 0.2085, 0.1998, 0.272, 0.1992, 0.2085, 0.2429, 0.2677, 0.2429, 0.2677, 0.1992, 0.2085, 0.2393, 0.2085, 0.21, 0.3299, 0.01584, 0.3299, 0.1692, 0.2957, 0.1692, 0.2957, 0.01584, 0.3299, 0.113, 0.2916, 0.113, 0.2916, 0.01584, 0.3299, 0.05432, 0.2957, 0.02454, 0.3701, 0.01584, 0.3535, 0.1127, 0.3685, 0.1127, 0.3685, 0.01584, 0.3535, 0.2055, 0.347, 0.2055, 0.347, 0.01584, 0.3535, 0.21, 0.3306, 0.2055, 0.367, 0.2124, 0.4084, 0.1127, 0.3715, 0.1127, 0.3715, 0.2124, 0.4084, 0.113, 0.4934, 0.1127, 0.3715, 0.113, 0.4934, 0.05692, 0.4894, 0.02454, 0.3701, 0.1127, 0.3715, 0.01062, 0.4084, 0.01062, 0.4084, 0.1127, 0.3715, 0.01584, 0.4552, 0.05692, 0.4894, 0.01584, 0.4552, 0.1127, 0.3715, 0.21, 0.4552, 0.1692, 0.4894, 0.2124, 0.4084, 0.2124, 0.4084, 0.1692, 0.4894, 0.113, 0.4934, 0.7426, 0.4635, 0.7632, 0.4531, 0.7297, 0.4837, 0.7297, 0.4837, 0.7632, 0.4531, 0.7277, 0.5082, 0.7729, 0.5446, 0.741, 0.5325, 0.7632, 0.4531, 0.7632, 0.4531, 0.741, 0.5325, 0.7277, 0.5082, 0.6875, 0.4377, 0.7279, 0.4377, 0.6875, 0.4599, 0.6875, 0.4599, 0.7279, 0.4377, 0.7279, 0.4599, 0.6875, 0.4599, 0.7279, 0.4599, 0.6875, 0.4835, 0.6875, 0.4835, 0.7279, 0.4599, 0.7279, 0.4835, 0.7279, 0.4836, 0.7279, 0.5082, 0.6875, 0.5082, 0.6875, 0.5082, 0.7279, 0.5082, 0.6875, 0.5356, 0.7279, 0.5082, 0.7279, 0.5356, 0.6875, 0.5356, 0.6875, 0.5358, 0.7279, 0.5358, 0.6875, 0.5685, 0.6875, 0.5685, 0.7279, 0.5358, 0.7279, 0.5685, 0.6724, 0.4635, 0.6854, 0.4837, 0.6519, 0.4531, 0.6519, 0.4531, 0.6854, 0.4837, 0.6874, 0.5082, 0.6519, 0.4531, 0.6874, 0.5082, 0.674, 0.5325, 0.6519, 0.4531, 0.674, 0.5325, 0.6421, 0.5446])
me_tank.materials.append(mat_material)
me_tank.use_remesh_preserve_volume = False
me_tank.use_remesh_preserve_attributes = False
me_tank.use_mirror_vertex_groups = False
me_tank.update()
arm_scene_root = bpy.data.armatures.new('Scene Root')  # bones are not reproduced

# ---- objects
ob_scene_root = bpy.data.objects.new('Scene Root', arm_scene_root)
ob_tank = bpy.data.objects.new('Tank', me_tank)

# ---- transforms, parenting, visibility, modifiers, constraints
ob_scene_root.location = (-1.007, 0.0, 0.0)
ob_scene_root.lock_rotations_4d = False
ob_scene_root.empty_display_type = 'ARROWS'
ob_scene_root.lineart.crease_threshold = 0.0
ob_tank.parent = ob_scene_root
ob_tank.location = (0.0, 0.0002202, 1.276)
ob_tank.rotation_euler = (0.0, -0.0, -3.142)
ob_tank.lock_rotations_4d = False
ob_tank.empty_display_type = 'ARROWS'
ob_tank.lineart.crease_threshold = 0.0
_vg = ob_tank.vertex_groups.new(name='tank_bone_reach')
_vg.add([12, 13, 14, 15, 16, 17, 18, 19, 20, 21, 22, 23, 220, 221, 222, 223, 224, 225], 1.0, 'REPLACE')
_vg = ob_tank.vertex_groups.new(name='tank_bone_turret')
_vg.add([24, 25, 26, 27, 28, 29, 30, 31, 32, 33, 34, 35, 36, 37, 38, 39, 204, 205, 206, 207, 208, 209, 210, 211, 212, 213, 214, 215, 216, 217, 218, 219, 713, 714, 715, 716, 717, 718, 719, 720, 721, 722, 723, 724, 725, 726, 727, 728, 729, 730, 731, 732, 733, 734, 735, 736, 737, 738, 739, 740, 741, 742, 743, 744, 748, 749, 750, 751, 752, 753, 754, 755, 756, 757, 758, 759, 760, 761, 762, 763, 764, 765, 766, 767, 768, 769, 770, 771, 772, 773, 774, 775, 776, 777, 778, 779, 780, 781, 782, 783, 784, 785, 786, 787, 788, 789, 790, 791, 792, 793, 794, 795, 796, 797], 1.0, 'REPLACE')
_vg = ob_tank.vertex_groups.new(name='tank_bone_body')
_vg.add([40, 41, 42, 43, 44, 45, 46, 47, 48, 49, 50, 51, 52, 53, 54, 55, 56, 57, 58, 59, 60, 61, 62, 63, 64, 65, 66, 67, 68, 69, 70, 71, 72, 73, 74, 75, 76, 77, 78, 79, 80, 81, 82, 83, 84, 85, 86, 87, 88, 89, 90, 91, 92, 93, 94, 95, 96, 97, 98, 99, 100, 101, 102, 103, 104, 105, 106, 107, 108, 109, 110, 111, 112, 113, 114, 115, 116, 117, 118, 119, 120, 121, 122, 123, 124, 125, 126, 127, 128, 129, 130, 131, 132, 133, 134, 135, 136, 137, 138, 139, 140, 141, 142, 143, 144, 145, 146, 147, 148, 149, 150, 151, 152, 153, 154, 155, 156, 157, 158, 159, 160, 161, 162, 163, 164, 165, 166, 167, 168, 169, 170, 171, 172, 173, 174, 175, 176, 177, 178, 179, 180, 181, 182, 183, 184, 185, 186, 187, 188, 189, 190, 191, 192, 193, 194, 195, 196, 197, 198, 199, 200, 201, 202, 203, 232, 233, 234, 235, 236, 237, 238, 239, 240, 241, 242, 243, 244, 245, 246, 247, 248, 249, 250, 251, 252, 253, 254, 255, 256, 257, 258, 259, 260, 261, 262, 263, 264, 265, 266, 267, 268, 269, 270, 271, 272, 273, 274, 275, 276, 277, 278, 279, 280, 281, 282, 283, 284, 285, 286, 287, 288, 289, 290, 291, 292, 293, 294, 295, 296, 297, 298, 299, 300, 301, 302, 303, 304, 305, 306, 307, 308, 309, 310, 311, 312, 313, 314, 315, 316, 317, 318, 319, 320, 321, 322, 323, 324, 325, 326, 327, 328, 329, 330, 331, 332, 333, 334, 335, 336, 337, 338, 339, 340, 341, 342, 343, 344, 345, 346, 347, 348, 349, 350, 351, 352, 353, 354, 355, 356, 357, 358, 359, 360, 361, 362, 363, 364, 365, 366, 367, 368, 369, 370, 371, 372, 373, 374, 375, 376, 377, 378, 379, 380, 381, 382, 383, 384, 385, 386, 387, 388, 389, 390, 391, 392, 393, 394, 395, 396, 397, 398, 399, 400, 401, 402, 403, 404, 405, 406, 407, 408, 409, 410, 411, 412, 413, 414, 415, 416, 417, 418, 419, 420, 421, 422, 423, 424, 425, 426, 427, 428, 429, 430, 431, 432, 433, 434, 435, 436, 437, 438, 439, 440, 441, 442, 443, 444, 445, 446, 447, 448, 449, 450, 451, 452, 453, 454, 455, 456, 457, 458, 459, 460, 461, 462, 463, 464, 465, 466, 467, 468, 469, 470, 471, 472, 473, 474, 475, 476, 477, 478, 479, 480, 481, 482, 483, 484, 485, 486, 487, 488, 489, 490, 491, 492, 493, 494, 495, 496, 497, 498, 499, 500, 501, 502, 503, 504, 505, 506, 507, 508, 509, 510, 511, 512, 513, 514, 515, 516, 517, 518, 519, 520, 521, 522, 523, 524, 525, 526, 527, 528, 529, 530, 531, 532, 533, 534, 535, 536, 537, 538, 539, 540, 541, 542, 543, 544, 545, 546, 547, 548, 549, 550, 551, 552, 553, 554, 555, 556, 557, 558, 559, 560, 561, 562, 563, 564, 565, 566, 567, 568, 569, 570, 571, 572, 573, 574, 575, 576, 577, 578, 579, 580, 581, 582, 583, 584, 585, 586, 587, 588, 589, 590, 591, 592, 593, 594, 595, 596, 597, 598, 599, 600, 601, 602, 603, 604, 605, 606, 607, 608, 609, 610, 611, 612, 613, 614, 615, 616, 617, 618, 619, 620, 621, 622, 623, 624, 625, 626, 627, 628, 629, 630, 631, 632, 633, 634, 635, 636, 637, 638, 639, 640, 641, 642, 643, 644, 645, 646, 647, 648, 649, 650, 651, 652, 653, 654, 655, 656, 657, 658, 659, 660, 661, 662, 663, 664, 665, 666, 667, 668, 669, 670, 671, 672, 673, 674, 675, 676, 677, 678, 679, 680, 681, 682, 683, 684, 685, 686, 687, 688, 689, 690, 691, 692, 693, 694, 695, 696, 697, 698, 699, 700, 701, 702, 703, 704, 705, 706, 707, 708, 709, 710, 711, 712], 1.0, 'REPLACE')
_vg = ob_tank.vertex_groups.new(name='tank_bone_gun')
_vg.add([0, 1, 2, 3, 4, 5, 6, 7, 8, 9, 10, 11, 226, 227, 228, 229, 230, 231, 745, 746, 747, 798, 799, 800, 801, 802, 803, 804, 805, 806, 807, 808, 809, 810, 811, 812, 813, 814, 815, 816, 817, 818, 819, 820, 821, 822, 823, 824, 825, 826], 1.0, 'REPLACE')
_m = ob_tank.modifiers.new('Armature', 'ARMATURE')
_m.object = ob_scene_root

# ---- collection membership
col_collection_1.objects.link(ob_scene_root)
col_collection_1.objects.link(ob_tank)

# ---- scene / render settings (as saved in the file)
scene.frame_start = 1; scene.frame_end = 250; scene.frame_set(1)
scene.render.engine = 'BLENDER_EEVEE_NEXT'
scene.render.image_settings.file_format = 'JPEG'
scene.render.image_settings.color_mode = 'RGB'
scene.render.image_settings.compression = 90
scene.render.resolution_x = 800
scene.render.resolution_y = 600
scene.render.pixel_aspect_x = 100.0
scene.render.pixel_aspect_y = 100.0
scene.render.fps = 25
scene.render.dither_intensity = 0.0
scene.render.use_compositing = False
scene.render.use_sequencer = False
scene.render.bake_margin = 2
scene.render.bake_bias = 0.0
scene.render.use_stamp_time = False
scene.render.use_stamp_date = False
scene.render.use_stamp_frame = False
scene.render.use_stamp_camera = False
scene.render.use_stamp_scene = False
scene.render.use_stamp_filename = False
scene.render.use_stamp_render_time = False
scene.render.stamp_font_size = 0
scene.cycles.use_denoising = False
scene.cycles.samples = 10
scene.cycles.sampling_pattern = 'TABULATED_SOBOL'
scene.cycles.light_sampling_threshold = 0.0
scene.cycles.use_adaptive_sampling = False
scene.cycles.use_light_tree = False
scene.cycles.blur_glossy = 0.0
scene.cycles.volume_bounces = 1
scene.cycles.pixel_filter_type = 'GAUSSIAN'
scene.cycles.sample_clamp_indirect = 0.0
scene.view_settings.view_transform = 'Raw'
bpy.context.view_layer.update()

# ---- added for rendering (the .blend has no active camera): camera
cam_auto = bpy.data.cameras.new('AutoCamera')
cam_auto.lens = 50.0
cam_auto.sensor_width = 36.0
cam_auto.clip_end = 5847.83
ob_auto_camera = bpy.data.objects.new('AutoCamera', cam_auto)
scene.collection.objects.link(ob_auto_camera)
ob_auto_camera.location = (334.116, -402.827, 328.27)
ob_auto_camera.rotation_euler = (1.09748, -7.21219e-08, 0.694738)
scene.camera = ob_auto_camera
bpy.context.view_layer.update()
